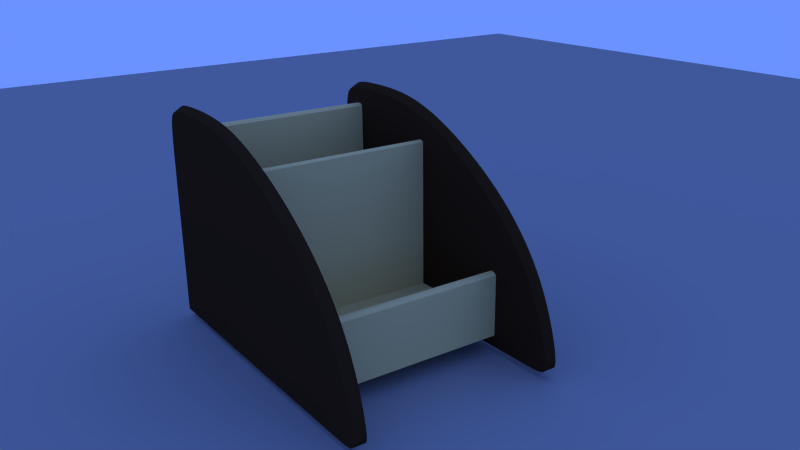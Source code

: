 # Source: Wooden_Pen_Holder.blend  (saved by Blender 2.79.0; exported with 4.5.12 LTS)
import bpy
from mathutils import Matrix  # noqa: F401  (used for matrix-valued properties, if any)

bpy.ops.wm.read_factory_settings(use_empty=True)
scene = bpy.context.scene
scene.name = 'Scene'

# ---- collections
col_collection_1 = bpy.data.collections.new('Collection 1'); scene.collection.children.link(col_collection_1)

# ---- materials (node trees are filled in below, after node groups)
mat_material_003 = bpy.data.materials.new('Material.003')
mat_material_003.alpha_threshold = 0.0
mat_material_003.use_transparent_shadow = False
mat_material_003.diffuse_color = (0.3343, 0.3343, 0.3343, 1.0)
mat_material_003.roughness = 0.5
mat_material_003.line_color = (0.0, 0.0, 0.0, 1.0)
mat_material_002 = bpy.data.materials.new('Material.002')
mat_material_002.alpha_threshold = 0.0
mat_material_002.use_transparent_shadow = False
mat_material_002.preview_render_type = 'FLAT'
mat_material_002.diffuse_color = (0.8, 0.6352, 0.2561, 1.0)
mat_material_002.roughness = 0.5
mat_material_002.line_color = (0.0, 0.0, 0.0, 1.0)
mat_material = bpy.data.materials.new('Material')
mat_material.alpha_threshold = 0.0
mat_material.use_transparent_shadow = False
mat_material.diffuse_color = (0.04955, 0.02545, 0.01189, 1.0)
mat_material.roughness = 0.5
mat_material.specular_intensity = 0.2598
mat_material.line_color = (0.0, 0.0, 0.0, 1.0)

# ---- material node trees

# ---- world
world_world = bpy.data.worlds.new('World'); scene.world = world_world
world_world.color = (0.1481, 0.289, 1.0)
world_world.use_sun_shadow = False
world_world.sun_shadow_jitter_overblur = 0.0
world_world.cycles.sampling_method = 'NONE'
world_world.cycles.sample_map_resolution = 256
world_world.light_settings.ao_factor = 0.4

# ---- cameras
cam_camera = bpy.data.cameras.new('Camera')
cam_camera.clip_end = 100.0
cam_camera.lens = 35.0
cam_camera.sensor_width = 32.0
cam_camera.sensor_height = 18.0
cam_camera.ortho_scale = 7.314
cam_camera.dof.focus_distance = 0.0
cam_camera.dof.aperture_fstop = 128.0

# ---- meshes
me_plane_001 = bpy.data.meshes.new('Plane.001')
me_plane_001.from_pydata([(1.0, -1.0, 0.0), (-1.0, -1.0, 0.0), (1.0, 1.0, 0.0), (-1.0, 1.0, 0.0)], [], [(1, 0, 2, 3)])
me_plane_001.materials.append(mat_material_003)
me_plane_001.use_remesh_preserve_volume = False
me_plane_001.use_remesh_preserve_attributes = False
me_plane_001.use_mirror_vertex_groups = False
me_plane_001.update()
me_plane = bpy.data.meshes.new('Plane')
me_plane.from_pydata([(1.0, -0.7597, 0.0), (-1.0, -0.7597, 0.0), (1.0, 1.0, 0.0), (-1.0, 1.0, 0.0), (1.0, -0.7597, 0.03044), (-1.0, -0.7597, 0.03044), (1.0, 1.0, 0.03044), (-1.0, 1.0, 0.03044), (1.0, -0.6784, 0.0), (-1.0, -0.6784, 0.0), (1.0, -0.6784, 0.03044), (-1.0, -0.6784, 0.03044), (-1.0, 0.9225, 0.03044), (-1.0, 0.9225, 0.0), (1.0, 0.9225, 0.03044), (1.0, 0.9225, 0.0), (-1.0, -0.6784, 0.6034), (1.0, -0.6784, 0.6034), (-1.0, -0.7597, 0.6034), (1.0, -0.7597, 0.6034), (-1.0, 0.09311, 0.03044), (-1.0, 0.1509, 0.03044), (1.0, 0.1509, 0.03044), (1.0, 0.09311, 0.03044), (1.0, 0.09311, 0.0), (1.0, 0.1509, 0.0), (-1.0, 0.1509, 0.0), (-1.0, 0.09311, 0.0), (1.0, 1.0, 2.093), (-1.0, 1.0, 2.093), (-1.0, 0.9225, 2.093), (1.0, 0.9225, 2.093), (-1.0, 0.09311, 1.872), (-1.0, 0.1509, 1.872), (1.0, 0.1509, 1.872), (1.0, 0.09311, 1.872), (1.0, -0.7597, -0.1502), (-1.0, -0.7597, -0.1502), (1.0, 1.0, -0.1502), (-1.0, 1.0, -0.1502), (1.0, -0.6784, -0.1502), (-1.0, -0.6784, -0.1502), (-1.0, 0.9225, -0.1502), (1.0, 0.9225, -0.1502), (1.0, 0.9483, 0.0), (1.0, 0.9742, 0.0), (1.0, 0.9483, 0.03044), (1.0, 0.9742, 0.03044), (-1.0, 0.9483, 0.0), (-1.0, 0.9742, 0.0), (-1.0, 0.9483, 0.03044), (-1.0, 0.9742, 0.03044), (1.0, 0.9483, 2.122), (1.0, 0.9742, 2.122), (-1.0, 0.9483, 2.122), (-1.0, 0.9742, 2.122), (1.0, 0.9483, -0.1659), (1.0, 0.9742, -0.1659), (-1.0, 0.9483, -0.1659), (-1.0, 0.9742, -0.1659), (-1.0, 0.1317, 0.03044), (-1.0, 0.1124, 0.03044), (1.0, 0.1124, 0.03044), (1.0, 0.1317, 0.03044), (1.0, 0.1317, 0.0), (1.0, 0.1124, 0.0), (-1.0, 0.1124, 0.0), (-1.0, 0.1317, 0.0), (-1.0, 0.1317, 1.891), (-1.0, 0.1124, 1.891), (1.0, 0.1124, 1.891), (1.0, 0.1317, 1.891), (-1.0, -0.7055, 0.0), (-1.0, -0.7326, 0.0), (-1.0, -0.7055, 0.03044), (-1.0, -0.7326, 0.03044), (1.0, -0.7055, 0.0), (1.0, -0.7326, 0.0), (1.0, -0.7055, 0.03044), (1.0, -0.7326, 0.03044), (-1.0, -0.7055, 0.6334), (-1.0, -0.7326, 0.6334), (1.0, -0.7055, 0.6334), (1.0, -0.7326, 0.6334), (-1.0, -0.7055, -0.1757), (-1.0, -0.7326, -0.1757), (1.0, -0.7055, -0.1757), (1.0, -0.7326, -0.1757)], [], [(3, 2, 38, 39), (63, 22, 34, 71), (73, 1, 5, 75), (1, 0, 4, 5), (2, 3, 7, 6), (45, 2, 6, 47), (9, 8, 40, 41), (10, 11, 16, 17), (8, 24, 23, 10), (76, 8, 10, 78), (80, 82, 17, 16), (13, 26, 21, 12), (48, 13, 12, 50), (27, 9, 11, 20), (21, 22, 14, 12), (9, 27, 24, 8), (26, 13, 15, 25), (25, 15, 14, 22), (47, 6, 28, 53), (66, 65, 24, 27), (65, 62, 23, 24), (67, 60, 21, 26), (11, 10, 23, 20), (5, 4, 19, 18), (78, 10, 17, 82), (75, 5, 18, 81), (55, 53, 28, 29), (70, 69, 32, 35), (50, 12, 30, 54), (22, 21, 33, 34), (6, 7, 29, 28), (20, 23, 35, 32), (12, 14, 31, 30), (61, 20, 32, 69), (59, 39, 38, 57), (84, 41, 40, 86), (15, 13, 42, 43), (49, 3, 39, 59), (72, 9, 41, 84), (0, 1, 37, 36), (77, 0, 36, 87), (44, 15, 43, 56), (15, 44, 46, 14), (44, 45, 47, 46), (3, 49, 51, 7), (49, 48, 50, 51), (14, 46, 52, 31), (46, 47, 53, 52), (30, 31, 52, 54), (54, 52, 53, 55), (7, 51, 55, 29), (51, 50, 54, 55), (42, 58, 56, 43), (58, 59, 57, 56), (13, 48, 58, 42), (48, 49, 59, 58), (2, 45, 57, 38), (45, 44, 56, 57), (23, 62, 70, 35), (62, 63, 71, 70), (26, 25, 64, 67), (67, 64, 65, 66), (25, 22, 63, 64), (64, 63, 62, 65), (27, 20, 61, 66), (66, 61, 60, 67), (34, 33, 68, 71), (71, 68, 69, 70), (21, 60, 68, 33), (60, 61, 69, 68), (9, 72, 74, 11), (72, 73, 75, 74), (0, 77, 79, 4), (77, 76, 78, 79), (18, 19, 83, 81), (81, 83, 82, 80), (4, 79, 83, 19), (79, 78, 82, 83), (11, 74, 80, 16), (74, 75, 81, 80), (37, 85, 87, 36), (85, 84, 86, 87), (1, 73, 85, 37), (73, 72, 84, 85), (8, 76, 86, 40), (76, 77, 87, 86)])
_uv = me_plane.uv_layers.new(name='UVMap')
_uv.uv.foreach_set('vector', [-2.446, -2.039, -2.446, -2.039, -2.446, -2.039, -2.446, -2.039, -2.446, -2.039, -2.446, -2.039, -2.446, -2.039, -2.446, -2.039, -2.446, -2.039, -2.446, -2.039, -2.446, -2.039, -2.446, -2.039, -2.446, -2.039, -2.446, -2.039, -2.446, -2.039, -2.446, -2.039, -2.446, -2.039, -2.446, -2.039, -2.446, -2.039, -2.446, -2.039, -2.446, -2.039, -2.446, -2.039, -2.446, -2.039, -2.446, -2.039, -2.446, -2.039, -2.446, -2.039, -2.446, -2.039, -2.446, -2.039, 2.614, 3.205, 0.409, 3.205, 0.409, 2.513, 2.614, 2.513, -2.446, -2.039, -2.446, -2.039, -2.446, -2.039, -2.446, -2.039, -2.446, -2.039, -2.446, -2.039, -2.446, -2.039, -2.446, -2.039, -2.446, -2.039, -2.446, -2.039, -2.446, -2.039, -2.446, -2.039, -2.446, -2.039, -2.446, -2.039, -2.446, -2.039, -2.446, -2.039, -2.446, -2.039, -2.446, -2.039, -2.446, -2.039, -2.446, -2.039, -2.446, -2.039, -2.446, -2.039, -2.446, -2.039, -2.446, -2.039, -2.446, -2.039, -2.446, -2.039, -2.446, -2.039, -2.446, -2.039, -2.446, -2.039, -2.446, -2.039, -2.446, -2.039, -2.446, -2.039, -2.446, -2.039, -2.446, -2.039, -2.446, -2.039, -2.446, -2.039, -2.446, -2.039, -2.446, -2.039, -2.446, -2.039, -2.446, -2.039, -2.446, -2.039, -2.446, -2.039, -2.446, -2.039, -2.446, -2.039, -2.446, -2.039, -2.446, -2.039, -2.446, -2.039, -2.446, -2.039, -2.446, -2.039, -2.446, -2.039, -2.446, -2.039, -2.446, -2.039, -2.446, -2.039, -2.446, -2.039, -2.446, -2.039, -2.446, -2.039, -2.446, -2.039, -2.446, -2.039, -2.446, -2.039, -2.446, -2.039, -1.798, 2.513, 0.4066, 2.513, 0.4066, 3.205, -1.798, 3.205, -2.446, -2.039, -2.446, -2.039, -2.446, -2.039, -2.446, -2.039, -2.446, -2.039, -2.446, -2.039, -2.446, -2.039, -2.446, -2.039, -2.446, -2.039, -2.446, -2.039, -2.446, -2.039, -2.446, -2.039, -2.446, -2.039, -2.446, -2.039, -2.446, -2.039, -2.446, -2.039, -2.446, -2.039, -2.446, -2.039, -2.446, -2.039, -2.446, -2.039, 2.614, 2.511, 0.409, 2.511, 0.409, 0.2878, 2.614, 0.2878, 0.409, -2.205, 2.614, -2.205, 2.614, 0.2855, 0.409, 0.2855, -1.798, 0.2878, 0.4066, 0.2878, 0.4066, 2.511, -1.798, 2.511, -1.798, -2.205, 0.4066, -2.205, 0.4066, 0.2855, -1.798, 0.2855, -2.446, -2.039, -2.446, -2.039, -2.446, -2.039, -2.446, -2.039, -2.446, -2.039, -2.446, -2.039, -2.446, -2.039, -2.446, -2.039, -2.446, -2.039, -2.446, -2.039, -2.446, -2.039, -2.446, -2.039, -2.446, -2.039, -2.446, -2.039, -2.446, -2.039, -2.446, -2.039, -2.446, -2.039, -2.446, -2.039, -2.446, -2.039, -2.446, -2.039, -2.446, -2.039, -2.446, -2.039, -2.446, -2.039, -2.446, -2.039, -2.446, -2.039, -2.446, -2.039, -2.446, -2.039, -2.446, -2.039, -2.446, -2.039, -2.446, -2.039, -2.446, -2.039, -2.446, -2.039, -2.446, -2.039, -2.446, -2.039, -2.446, -2.039, -2.446, -2.039, -2.446, -2.039, -2.446, -2.039, -2.446, -2.039, -2.446, -2.039, -2.446, -2.039, -2.446, -2.039, -2.446, -2.039, -2.446, -2.039, -2.446, -2.039, -2.446, -2.039, -2.446, -2.039, -2.446, -2.039, -2.446, -2.039, -2.446, -2.039, -2.446, -2.039, -2.446, -2.039, -2.446, -2.039, -2.446, -2.039, -2.446, -2.039, -2.446, -2.039, -2.446, -2.039, -2.446, -2.039, -2.446, -2.039, -2.446, -2.039, -2.446, -2.039, -2.446, -2.039, -2.446, -2.039, -2.446, -2.039, -2.446, -2.039, -2.446, -2.039, -2.446, -2.039, -2.446, -2.039, -2.446, -2.039, -2.446, -2.039, -2.446, -2.039, -2.446, -2.039, -2.446, -2.039, -2.446, -2.039, -2.446, -2.039, -2.446, -2.039, -2.446, -2.039, -2.446, -2.039, -2.446, -2.039, -2.446, -2.039, -2.446, -2.039, -2.446, -2.039, -2.446, -2.039, -2.446, -2.039, -2.446, -2.039, -2.446, -2.039, -2.446, -2.039, -2.446, -2.039, -2.446, -2.039, -2.446, -2.039, -2.446, -2.039, -2.446, -2.039, -2.446, -2.039, -2.446, -2.039, -2.446, -2.039, -2.446, -2.039, -2.446, -2.039, -2.446, -2.039, -2.446, -2.039, -2.446, -2.039, -2.446, -2.039, -2.446, -2.039, -2.446, -2.039, -2.446, -2.039, -2.446, -2.039, -2.446, -2.039, -2.446, -2.039, -2.446, -2.039, -2.446, -2.039, -2.446, -2.039, -2.446, -2.039, -2.446, -2.039, -2.446, -2.039, -2.446, -2.039, -2.446, -2.039, -2.446, -2.039, -2.446, -2.039, -2.446, -2.039, -2.446, -2.039, -2.446, -2.039, -2.446, -2.039, -2.446, -2.039, -2.446, -2.039, -2.446, -2.039, -2.446, -2.039, -2.446, -2.039, -2.446, -2.039, -2.446, -2.039, -2.446, -2.039, -2.446, -2.039, -2.446, -2.039, -2.446, -2.039, -2.446, -2.039, -2.446, -2.039, -2.446, -2.039, -2.446, -2.039, -2.446, -2.039, -2.446, -2.039, -2.446, -2.039, -2.446, -2.039, -2.446, -2.039, -2.446, -2.039, -2.446, -2.039, -2.446, -2.039, -2.446, -2.039, -2.446, -2.039, -2.446, -2.039, -2.446, -2.039, -2.446, -2.039, -2.446, -2.039, -2.446, -2.039, -2.446, -2.039, -2.446, -2.039, -2.446, -2.039, -2.446, -2.039, -2.446, -2.039, -2.446, -2.039, -2.446, -2.039, -2.446, -2.039, -2.446, -2.039, -2.446, -2.039, -2.446, -2.039, -2.446, -2.039, -2.446, -2.039, -2.446, -2.039, -2.446, -2.039, -2.446, -2.039, -2.446, -2.039, -2.446, -2.039, -2.446, -2.039, -2.446, -2.039, -2.446, -2.039, -2.446, -2.039, -2.446, -2.039, -2.446, -2.039, -2.446, -2.039, -2.446, -2.039, -2.446, -2.039, -2.446, -2.039, -2.446, -2.039, -2.446, -2.039, -2.446, -2.039, -2.446, -2.039, -2.446, -2.039, -2.446, -2.039, -2.446, -2.039, -2.446, -2.039, -2.446, -2.039, -2.446, -2.039, -2.446, -2.039, -2.446, -2.039, -2.446, -2.039, -2.35, 2.938, -2.358, -2.037, 3.431, -2.037, 3.439, 2.938, -2.446, -2.039, -2.446, -2.039, -2.446, -2.039, -2.446, -2.039, -2.446, -2.039, -2.446, -2.039, -2.446, -2.039, -2.446, -2.039, -2.446, -2.039, -2.446, -2.039, -2.446, -2.039, -2.446, -2.039, -2.446, -2.039, -2.446, -2.039, -2.446, -2.039, -2.446, -2.039])
me_plane.materials.append(mat_material_002)
me_plane.use_remesh_preserve_volume = False
me_plane.use_remesh_preserve_attributes = False
me_plane.use_mirror_vertex_groups = False
me_plane.update()
me_mesh_001 = bpy.data.meshes.new('Mesh.001')
me_mesh_001.from_pydata([(-0.02715, 1.812, 2.596), (-0.1147, 1.812, 2.62), (-0.2009, 1.812, 2.641), (-0.286, 1.812, 2.658), (-0.3704, 1.812, 2.673), (-0.4542, 1.812, 2.685), (-0.5375, 1.812, 2.694), (-0.6204, 1.812, 2.701), (-0.7025, 1.812, 2.706), (-0.7838, 1.812, 2.709), (-0.8637, 1.812, 2.711), (-0.9418, 1.812, 2.712), (-1.018, 1.812, 2.712), (-1.09, 1.812, 2.711), (-1.159, 1.812, 2.709), (-1.223, 1.812, 2.706), (-1.283, 1.812, 2.703), (-1.337, 1.812, 2.699), (-1.386, 1.812, 2.693), (-1.429, 1.812, 2.685), (-1.467, 1.812, 2.674), (-1.499, 1.812, 2.659), (-1.526, 1.812, 2.639), (-1.548, 1.812, 2.614), (-1.565, 1.812, 2.581), (-1.579, 1.812, 2.539), (-1.589, 1.812, 2.487), (-1.597, 1.812, 2.424), (-1.602, 1.812, 2.349), (-1.606, 1.812, 2.263), (-1.609, 1.812, 2.164), (-1.61, 1.812, 2.055), (-1.611, 1.812, 1.935), (-1.611, 1.812, 1.806), (-1.612, 1.812, 1.67), (-1.612, 1.812, 1.529), (-1.612, 1.812, 1.385), (-1.612, 1.812, 1.241), (-1.612, 1.812, 1.099), (-1.612, 1.812, 0.9632), (-1.612, 1.812, 0.8345), (-1.612, 1.812, 0.7147), (-1.612, 1.812, 0.6053), (-1.612, 1.812, 0.5071), (-1.612, 1.812, 0.4208), (-1.612, 1.812, 0.3464), (-1.612, 1.812, 0.2839), (-1.612, 1.812, 0.2327), (-1.612, 1.812, 0.1918), (-1.612, 1.812, 0.1599), (-1.612, 1.812, 0.1357), (-1.611, 1.812, 0.1177), (-1.611, 1.812, 0.1048), (-1.61, 1.812, 0.09592), (-1.609, 1.812, 0.09014), (-1.607, 1.812, 0.08664), (-1.603, 1.812, 0.08471), (-1.598, 1.812, 0.08379), (-1.592, 1.812, 0.08345), (-1.582, 1.812, 0.08337), (-1.57, 1.812, 0.08337), (-1.554, 1.812, 0.08337), (-1.535, 1.812, 0.08337), (-1.51, 1.812, 0.08337), (-1.481, 1.812, 0.08337), (-1.448, 1.812, 0.08337), (-1.408, 1.812, 0.08337), (-1.364, 1.812, 0.08337), (-1.315, 1.812, 0.08337), (-1.26, 1.812, 0.08337), (-1.201, 1.812, 0.08337), (-1.138, 1.812, 0.08337), (-1.07, 1.812, 0.08337), (-0.9988, 1.812, 0.08337), (-0.9248, 1.812, 0.08337), (-0.8484, 1.812, 0.08337), (-0.77, 1.812, 0.08337), (-0.6901, 1.812, 0.08337), (-0.609, 1.812, 0.08337), (-0.527, 1.812, 0.08337), (-0.4444, 1.812, 0.08337), (-0.3614, 1.812, 0.08337), (-0.2782, 1.812, 0.08337), (-0.1949, 1.812, 0.08337), (-0.1116, 1.812, 0.08337), (-0.02827, 1.812, 0.08337), (0.05507, 1.812, 0.08337), (0.1384, 1.812, 0.08337), (0.2217, 1.812, 0.08337), (0.3051, 1.812, 0.08337), (0.3884, 1.812, 0.08337), (0.4717, 1.812, 0.08337), (0.5551, 1.812, 0.08337), (0.6384, 1.812, 0.08337), (0.7217, 1.812, 0.08337), (0.8051, 1.812, 0.08337), (0.8884, 1.812, 0.08337), (0.9717, 1.812, 0.08337), (1.055, 1.812, 0.08337), (1.138, 1.812, 0.08337), (1.221, 1.812, 0.08337), (1.304, 1.812, 0.08337), (1.386, 1.812, 0.08337), (1.467, 1.812, 0.08337), (1.547, 1.812, 0.08337), (1.625, 1.812, 0.08337), (1.702, 1.812, 0.08337), (1.776, 1.812, 0.08337), (1.847, 1.812, 0.08337), (1.914, 1.812, 0.08337), (1.978, 1.812, 0.08341), (2.037, 1.812, 0.0836), (2.091, 1.812, 0.0841), (2.141, 1.812, 0.08515), (2.184, 1.812, 0.08707), (2.223, 1.812, 0.09022), (2.256, 1.812, 0.09506), (2.283, 1.812, 0.1021), (2.305, 1.812, 0.1119), (2.322, 1.812, 0.1252), (2.334, 1.812, 0.1426), (2.341, 1.812, 0.1649), (2.344, 1.812, 0.1929), (2.343, 1.812, 0.2271), (2.338, 1.812, 0.2681), (2.33, 1.812, 0.316), (2.318, 1.812, 0.3709), (2.303, 1.812, 0.433), (2.283, 1.812, 0.5018), (2.26, 1.812, 0.5772), (2.232, 1.812, 0.6585), (2.199, 1.812, 0.7452), (2.161, 1.812, 0.8364), (2.117, 1.812, 0.9312), (2.067, 1.812, 1.028), (2.01, 1.812, 1.127), (1.947, 1.812, 1.227), (1.876, 1.812, 1.326), (1.798, 1.812, 1.425), (1.714, 1.812, 1.522), (1.623, 1.812, 1.617), (1.527, 1.812, 1.71), (1.425, 1.812, 1.799), (1.32, 1.812, 1.884), (1.211, 1.812, 1.966), (1.1, 1.812, 2.044), (0.9887, 1.812, 2.117), (0.8772, 1.812, 2.186), (0.7667, 1.812, 2.25), (0.658, 1.812, 2.31), (0.5515, 1.812, 2.364), (0.4478, 1.812, 2.414), (0.347, 1.812, 2.46), (0.2492, 1.812, 2.5), (0.1544, 1.812, 2.537), (0.06241, 1.812, 2.568), (-0.02715, 2.048, 2.596), (-0.1147, 2.048, 2.62), (-0.2009, 2.048, 2.641), (-0.286, 2.048, 2.658), (-0.3704, 2.048, 2.673), (-0.4542, 2.048, 2.685), (-0.5375, 2.048, 2.694), (-0.6204, 2.048, 2.701), (-0.7025, 2.048, 2.706), (-0.7838, 2.048, 2.709), (-0.8637, 2.048, 2.711), (-0.9418, 2.048, 2.712), (-1.018, 2.048, 2.712), (-1.09, 2.048, 2.711), (-1.159, 2.048, 2.709), (-1.223, 2.048, 2.706), (-1.283, 2.048, 2.703), (-1.337, 2.048, 2.699), (-1.386, 2.048, 2.693), (-1.429, 2.048, 2.685), (-1.467, 2.048, 2.674), (-1.499, 2.048, 2.659), (-1.526, 2.048, 2.639), (-1.548, 2.048, 2.614), (-1.565, 2.048, 2.581), (-1.579, 2.048, 2.539), (-1.589, 2.048, 2.487), (-1.597, 2.048, 2.424), (-1.602, 2.048, 2.349), (-1.606, 2.048, 2.263), (-1.609, 2.048, 2.164), (-1.61, 2.048, 2.055), (-1.611, 2.048, 1.935), (-1.611, 2.048, 1.806), (-1.612, 2.048, 1.67), (-1.612, 2.048, 1.529), (-1.612, 2.048, 1.385), (-1.612, 2.048, 1.241), (-1.612, 2.048, 1.099), (-1.612, 2.048, 0.9632), (-1.612, 2.048, 0.8345), (-1.612, 2.048, 0.7147), (-1.612, 2.048, 0.6053), (-1.612, 2.048, 0.5071), (-1.612, 2.048, 0.4208), (-1.612, 2.048, 0.3464), (-1.612, 2.048, 0.2839), (-1.612, 2.048, 0.2327), (-1.612, 2.048, 0.1918), (-1.612, 2.048, 0.1599), (-1.612, 2.048, 0.1357), (-1.611, 2.048, 0.1177), (-1.611, 2.048, 0.1048), (-1.61, 2.048, 0.09592), (-1.609, 2.048, 0.09014), (-1.607, 2.048, 0.08664), (-1.603, 2.048, 0.08471), (-1.598, 2.048, 0.08379), (-1.592, 2.048, 0.08345), (-1.582, 2.048, 0.08337), (-1.57, 2.048, 0.08337), (-1.554, 2.048, 0.08337), (-1.535, 2.048, 0.08337), (-1.51, 2.048, 0.08337), (-1.481, 2.048, 0.08337), (-1.448, 2.048, 0.08337), (-1.408, 2.048, 0.08337), (-1.364, 2.048, 0.08337), (-1.315, 2.048, 0.08337), (-1.26, 2.048, 0.08337), (-1.201, 2.048, 0.08337), (-1.138, 2.048, 0.08337), (-1.07, 2.048, 0.08337), (-0.9988, 2.048, 0.08337), (-0.9248, 2.048, 0.08337), (-0.8484, 2.048, 0.08337), (-0.77, 2.048, 0.08337), (-0.6901, 2.048, 0.08337), (-0.609, 2.048, 0.08337), (-0.527, 2.048, 0.08337), (-0.4444, 2.048, 0.08337), (-0.3614, 2.048, 0.08337), (-0.2782, 2.048, 0.08337), (-0.1949, 2.048, 0.08337), (-0.1116, 2.048, 0.08337), (-0.02827, 2.048, 0.08337), (0.05507, 2.048, 0.08337), (0.1384, 2.048, 0.08337), (0.2217, 2.048, 0.08337), (0.3051, 2.048, 0.08337), (0.3884, 2.048, 0.08337), (0.4717, 2.048, 0.08337), (0.5551, 2.048, 0.08337), (0.6384, 2.048, 0.08337), (0.7217, 2.048, 0.08337), (0.8051, 2.048, 0.08337), (0.8884, 2.048, 0.08337), (0.9717, 2.048, 0.08337), (1.055, 2.048, 0.08337), (1.138, 2.048, 0.08337), (1.221, 2.048, 0.08337), (1.304, 2.048, 0.08337), (1.386, 2.048, 0.08337), (1.467, 2.048, 0.08337), (1.547, 2.048, 0.08337), (1.625, 2.048, 0.08337), (1.702, 2.048, 0.08337), (1.776, 2.048, 0.08337), (1.847, 2.048, 0.08337), (1.914, 2.048, 0.08337), (1.978, 2.048, 0.08341), (2.037, 2.048, 0.0836), (2.091, 2.048, 0.0841), (2.141, 2.048, 0.08515), (2.184, 2.048, 0.08707), (2.223, 2.048, 0.09022), (2.256, 2.048, 0.09506), (2.283, 2.048, 0.1021), (2.305, 2.048, 0.1119), (2.322, 2.048, 0.1252), (2.334, 2.048, 0.1426), (2.341, 2.048, 0.1649), (2.344, 2.048, 0.1929), (2.343, 2.048, 0.2271), (2.338, 2.048, 0.2681), (2.33, 2.048, 0.316), (2.318, 2.048, 0.3709), (2.303, 2.048, 0.433), (2.283, 2.048, 0.5018), (2.26, 2.048, 0.5772), (2.232, 2.048, 0.6585), (2.199, 2.048, 0.7452), (2.161, 2.048, 0.8364), (2.117, 2.048, 0.9312), (2.067, 2.048, 1.028), (2.01, 2.048, 1.127), (1.947, 2.048, 1.227), (1.876, 2.048, 1.326), (1.798, 2.048, 1.425), (1.714, 2.048, 1.522), (1.623, 2.048, 1.617), (1.527, 2.048, 1.71), (1.425, 2.048, 1.799), (1.32, 2.048, 1.884), (1.211, 2.048, 1.966), (1.1, 2.048, 2.044), (0.9887, 2.048, 2.117), (0.8772, 2.048, 2.186), (0.7667, 2.048, 2.25), (0.658, 2.048, 2.31), (0.5515, 2.048, 2.364), (0.4478, 2.048, 2.414), (0.347, 2.048, 2.46), (0.2492, 2.048, 2.5), (0.1544, 2.048, 2.537), (0.06241, 2.048, 2.568), (2.207, 1.89, 0.8905), (2.207, 1.969, 0.8905), (2.164, 1.969, 0.9853), (2.164, 1.89, 0.9853), (-0.4444, 1.89, 0.08337), (-0.4444, 1.969, 0.08337), (-0.3614, 1.969, 0.08337), (-0.3614, 1.89, 0.08337), (0.9717, 1.89, 0.08337), (0.9717, 1.969, 0.08337), (1.055, 1.969, 0.08337), (1.055, 1.89, 0.08337), (-1.607, 1.89, 0.08664), (-1.607, 1.969, 0.08664), (-1.603, 1.969, 0.08471), (-1.603, 1.89, 0.08471), (-1.609, 1.89, 2.164), (-1.609, 1.969, 2.164), (-1.61, 1.969, 2.055), (-1.61, 1.89, 2.055), (-1.597, 1.89, 2.424), (-1.597, 1.969, 2.424), (-1.602, 1.969, 2.349), (-1.602, 1.89, 2.349), (-1.044, 1.89, 2.765), (-1.044, 1.969, 2.765), (-1.113, 1.969, 2.763), (-1.113, 1.89, 2.763), (-1.34, 1.89, 2.747), (-1.34, 1.969, 2.747), (-1.383, 1.969, 2.739), (-1.383, 1.89, 2.739), (-0.8175, 1.89, 2.765), (-0.8175, 1.969, 2.765), (-0.8956, 1.969, 2.766), (-0.8956, 1.89, 2.766), (2.39, 1.89, 0.247), (2.39, 1.969, 0.247), (2.389, 1.969, 0.2812), (2.389, 1.89, 0.2812), (0.1384, 1.89, 0.08337), (0.1384, 1.969, 0.08337), (0.2217, 1.969, 0.08337), (0.2217, 1.89, 0.08337), (-0.4913, 1.89, 2.748), (-0.4913, 1.969, 2.748), (-0.5741, 1.969, 2.755), (-0.5741, 1.89, 2.755), (1.76, 1.89, 1.576), (1.76, 1.969, 1.576), (1.669, 1.969, 1.671), (1.669, 1.89, 1.671), (-1.611, 1.89, 0.1048), (-1.611, 1.969, 0.1048), (-1.61, 1.969, 0.09592), (-1.61, 1.89, 0.09592), (-1.548, 1.89, 2.614), (-1.548, 1.969, 2.614), (-1.565, 1.969, 2.581), (-1.565, 1.89, 2.581), (-1.408, 1.89, 0.08337), (-1.408, 1.969, 0.08337), (-1.364, 1.969, 0.08337), (-1.364, 1.89, 0.08337), (2.223, 1.89, 0.09022), (2.223, 1.969, 0.09022), (2.256, 1.969, 0.09506), (2.256, 1.89, 0.09506), (1.366, 1.89, 1.939), (1.366, 1.969, 1.939), (1.257, 1.969, 2.02), (1.257, 1.89, 2.02), (0.7042, 1.89, 2.364), (0.7042, 1.969, 2.364), (0.5978, 1.969, 2.418), (0.5978, 1.89, 2.418), (-1.177, 1.969, 2.761), (-1.177, 1.89, 2.761), (-1.612, 1.89, 0.1599), (-1.612, 1.969, 0.1599), (-1.612, 1.969, 0.1357), (-1.612, 1.89, 0.1357), (0.5551, 1.89, 0.08337), (0.5551, 1.969, 0.08337), (0.6384, 1.969, 0.08337), (0.6384, 1.89, 0.08337), (2.141, 1.89, 0.08515), (2.141, 1.969, 0.08515), (2.184, 1.969, 0.08707), (2.184, 1.89, 0.08707), (-0.9713, 1.969, 2.766), (-0.9713, 1.89, 2.766), (-1.291, 1.89, 2.753), (-1.291, 1.969, 2.753), (0.8051, 1.89, 0.08337), (0.8051, 1.969, 0.08337), (0.8884, 1.969, 0.08337), (0.8884, 1.89, 0.08337), (-1.598, 1.89, 0.08379), (-1.598, 1.969, 0.08379), (-1.592, 1.969, 0.08345), (-1.592, 1.89, 0.08345), (1.138, 1.969, 0.08337), (1.138, 1.89, 0.08337), (-1.612, 1.89, 1.385), (-1.612, 1.969, 1.385), (-1.612, 1.969, 1.241), (-1.612, 1.89, 1.241), (-1.611, 1.969, 0.1177), (-1.611, 1.89, 0.1177), (2.113, 1.89, 1.083), (2.113, 1.969, 1.083), (2.057, 1.969, 1.181), (2.057, 1.89, 1.181), (2.385, 1.969, 0.3222), (2.385, 1.89, 0.3222), (1.386, 1.89, 0.08337), (1.386, 1.969, 0.08337), (1.467, 1.969, 0.08337), (1.467, 1.89, 0.08337), (2.305, 1.89, 0.1119), (2.305, 1.969, 0.1119), (2.322, 1.969, 0.1252), (2.322, 1.89, 0.1252), (1.147, 1.969, 2.098), (1.147, 1.89, 2.098), (-1.612, 1.89, 0.5071), (-1.612, 1.969, 0.5071), (-1.612, 1.969, 0.4208), (-1.612, 1.89, 0.4208), (1.844, 1.89, 1.479), (1.844, 1.969, 1.479), (0.2006, 1.89, 2.591), (0.2006, 1.969, 2.591), (0.1086, 1.969, 2.623), (0.1086, 1.89, 2.623), (-1.07, 1.89, 0.08337), (-1.07, 1.969, 0.08337), (-0.9988, 1.969, 0.08337), (-0.9988, 1.89, 0.08337), (1.922, 1.89, 1.381), (1.922, 1.969, 1.381), (-1.201, 1.89, 0.08337), (-1.201, 1.969, 0.08337), (-1.138, 1.969, 0.08337), (-1.138, 1.89, 0.08337), (0.05507, 1.89, 0.08337), (0.05507, 1.969, 0.08337), (-1.554, 1.89, 0.08337), (-1.554, 1.969, 0.08337), (-1.535, 1.969, 0.08337), (-1.535, 1.89, 0.08337), (-1.421, 1.969, 2.728), (-1.421, 1.89, 2.728), (1.221, 1.89, 0.08337), (1.221, 1.969, 0.08337), (1.304, 1.969, 0.08337), (1.304, 1.89, 0.08337), (-1.612, 1.89, 1.67), (-1.612, 1.969, 1.67), (-1.612, 1.969, 1.529), (-1.612, 1.89, 1.529), (-0.2782, 1.89, 0.08337), (-0.2782, 1.969, 0.08337), (-0.1949, 1.969, 0.08337), (-0.1949, 1.89, 0.08337), (-1.611, 1.89, 1.806), (-1.611, 1.969, 1.806), (-0.6563, 1.89, 2.76), (-0.6563, 1.969, 2.76), (-0.7375, 1.969, 2.763), (-0.7375, 1.89, 2.763), (0.7217, 1.89, 0.08337), (0.7217, 1.969, 0.08337), (2.376, 1.969, 0.3701), (2.376, 1.89, 0.3701), (2.306, 1.89, 0.6313), (2.306, 1.969, 0.6313), (2.278, 1.969, 0.7126), (2.278, 1.89, 0.7126), (-1.612, 1.969, 0.3464), (-1.612, 1.89, 0.3464), (-1.582, 1.969, 0.08337), (-1.582, 1.89, 0.08337), (-1.612, 1.89, 0.1918), (-1.612, 1.969, 0.1918), (-0.3241, 1.89, 2.727), (-0.3241, 1.969, 2.727), (-0.408, 1.969, 2.739), (-0.408, 1.89, 2.739), (-1.51, 1.969, 0.08337), (-1.51, 1.89, 0.08337), (-1.612, 1.89, 0.6053), (-1.612, 1.969, 0.6053), (2.245, 1.969, 0.7993), (2.245, 1.89, 0.7993), (-1.315, 1.969, 0.08337), (-1.315, 1.89, 0.08337), (-0.609, 1.89, 0.08337), (-0.609, 1.969, 0.08337), (-0.527, 1.969, 0.08337), (-0.527, 1.89, 0.08337), (-1.612, 1.89, 0.9632), (-1.612, 1.969, 0.9632), (-1.612, 1.969, 0.8345), (-1.612, 1.89, 0.8345), (-0.1116, 1.89, 0.08337), (-0.1116, 1.969, 0.08337), (-0.02827, 1.969, 0.08337), (-0.02827, 1.89, 0.08337), (1.035, 1.969, 2.171), (1.035, 1.89, 2.171), (2.365, 1.969, 0.425), (2.365, 1.89, 0.425), (-1.453, 1.89, 2.713), (-1.453, 1.969, 2.713), (-1.526, 1.969, 2.639), (-1.526, 1.89, 2.639), (-0.6901, 1.89, 0.08337), (-0.6901, 1.969, 0.08337), (0.01909, 1.969, 2.65), (0.01909, 1.89, 2.65), (-0.1546, 1.89, 2.695), (-0.1546, 1.969, 2.695), (-0.2398, 1.969, 2.713), (-0.2398, 1.89, 2.713), (-1.609, 1.969, 0.09014), (-1.609, 1.89, 0.09014), (-1.612, 1.89, 0.2327), (-1.612, 1.969, 0.2327), (2.329, 1.89, 0.5559), (2.329, 1.969, 0.5559), (-0.9248, 1.969, 0.08337), (-0.9248, 1.89, 0.08337), (2.387, 1.89, 0.219), (2.387, 1.969, 0.219), (-1.612, 1.89, 0.7147), (-1.612, 1.969, 0.7147), (0.2954, 1.89, 2.554), (0.2954, 1.969, 2.554), (0.4717, 1.89, 0.08337), (0.4717, 1.969, 0.08337), (0.3932, 1.89, 2.514), (0.3932, 1.969, 2.514), (0.813, 1.89, 2.304), (0.813, 1.969, 2.304), (0.9234, 1.89, 2.24), (0.9234, 1.969, 2.24), (-1.26, 1.89, 0.08337), (-1.26, 1.969, 0.08337), (1.847, 1.89, 0.08337), (1.847, 1.969, 0.08337), (1.914, 1.969, 0.08337), (1.914, 1.89, 0.08337), (2.283, 1.969, 0.1021), (2.283, 1.89, 0.1021), (-1.481, 1.89, 0.08337), (-1.481, 1.969, 0.08337), (-1.448, 1.969, 0.08337), (-1.448, 1.89, 0.08337), (2.334, 1.969, 0.1426), (2.334, 1.89, 0.1426), (1.547, 1.969, 0.08337), (1.547, 1.89, 0.08337), (0.3884, 1.89, 0.08337), (0.3884, 1.969, 0.08337), (1.625, 1.969, 0.08337), (1.625, 1.89, 0.08337), (-1.606, 1.969, 2.263), (-1.606, 1.89, 2.263), (0.3051, 1.969, 0.08337), (0.3051, 1.89, 0.08337), (-0.0685, 1.969, 2.675), (-0.0685, 1.89, 2.675), (-1.612, 1.89, 1.099), (-1.612, 1.969, 1.099), (1.702, 1.969, 0.08337), (1.702, 1.89, 0.08337), (1.776, 1.969, 0.08337), (1.776, 1.89, 0.08337), (0.494, 1.89, 2.468), (0.494, 1.969, 2.468), (-1.611, 1.89, 1.935), (-1.611, 1.969, 1.935), (-1.612, 1.89, 0.2839), (-1.612, 1.969, 0.2839), (1.978, 1.969, 0.08341), (1.978, 1.89, 0.08341), (-0.8484, 1.969, 0.08337), (-0.8484, 1.89, 0.08337), (-0.77, 1.969, 0.08337), (-0.77, 1.89, 0.08337), (2.037, 1.89, 0.0836), (2.037, 1.969, 0.0836), (2.091, 1.969, 0.0841), (2.091, 1.89, 0.0841), (-1.589, 1.89, 2.487), (-1.589, 1.969, 2.487), (2.349, 1.89, 0.4871), (2.349, 1.969, 0.4871), (1.573, 1.89, 1.764), (1.573, 1.969, 1.764), (1.472, 1.969, 1.853), (1.472, 1.89, 1.853), (-1.237, 1.89, 2.757), (-1.237, 1.969, 2.757), (-1.57, 1.89, 0.08337), (-1.57, 1.969, 0.08337), (-1.579, 1.969, 2.539), (-1.579, 1.89, 2.539), (1.993, 1.89, 1.281), (1.993, 1.969, 1.281), (2.22, 1.93, 0.91), (2.176, 1.93, 1.005), (-0.4444, 1.93, 0.08337), (-0.3614, 1.93, 0.08337), (0.9717, 1.93, 0.08337), (1.055, 1.93, 0.08337), (-1.607, 1.93, 0.08664), (-1.603, 1.93, 0.08471), (-1.609, 1.93, 2.164), (-1.61, 1.93, 2.055), (-1.597, 1.93, 2.424), (-1.602, 1.93, 2.349), (-1.031, 1.93, 2.784), (-1.1, 1.93, 2.782), (-1.327, 1.93, 2.766), (-1.37, 1.93, 2.758), (-0.805, 1.93, 2.785), (-0.8831, 1.93, 2.786), (2.403, 1.93, 0.2664), (2.402, 1.93, 0.3007), (0.1384, 1.93, 0.08337), (0.2217, 1.93, 0.08337), (-0.4788, 1.93, 2.767), (-0.5616, 1.93, 2.774), (1.773, 1.93, 1.596), (1.682, 1.93, 1.691), (-1.611, 1.93, 0.1048), (-1.61, 1.93, 0.09592), (-1.548, 1.93, 2.614), (-1.565, 1.93, 2.581), (-1.408, 1.93, 0.08337), (-1.364, 1.93, 0.08337), (2.223, 1.93, 0.09022), (2.256, 1.93, 0.09506), (1.379, 1.93, 1.958), (1.27, 1.93, 2.04), (0.7168, 1.93, 2.383), (0.6103, 1.93, 2.438), (-1.165, 1.93, 2.78), (-1.612, 1.93, 0.1599), (-1.612, 1.93, 0.1357), (0.5551, 1.93, 0.08337), (0.6384, 1.93, 0.08337), (2.141, 1.93, 0.08515), (2.184, 1.93, 0.08707), (-0.9588, 1.93, 2.785), (-1.278, 1.93, 2.772), (0.8051, 1.93, 0.08337), (0.8884, 1.93, 0.08337), (-1.598, 1.93, 0.08379), (-1.592, 1.93, 0.08345), (1.138, 1.93, 0.08337), (-1.612, 1.93, 1.385), (-1.612, 1.93, 1.241), (-1.611, 1.93, 0.1177), (2.126, 1.93, 1.102), (2.069, 1.93, 1.201), (2.397, 1.93, 0.3416), (1.386, 1.93, 0.08337), (1.467, 1.93, 0.08337), (2.305, 1.93, 0.1119), (2.322, 1.93, 0.1252), (1.159, 1.93, 2.117), (-1.612, 1.93, 0.5071), (-1.612, 1.93, 0.4208), (1.857, 1.93, 1.499), (0.2131, 1.93, 2.61), (0.1212, 1.93, 2.642), (-1.07, 1.93, 0.08337), (-0.9988, 1.93, 0.08337), (1.935, 1.93, 1.4), (-1.201, 1.93, 0.08337), (-1.138, 1.93, 0.08337), (0.05507, 1.93, 0.08337), (-1.554, 1.93, 0.08337), (-1.535, 1.93, 0.08337), (-1.408, 1.93, 2.747), (1.221, 1.93, 0.08337), (1.304, 1.93, 0.08337), (-1.612, 1.93, 1.67), (-1.612, 1.93, 1.529), (-0.2782, 1.93, 0.08337), (-0.1949, 1.93, 0.08337), (-1.611, 1.93, 1.806), (-0.6438, 1.93, 2.779), (-0.725, 1.93, 2.783), (0.7217, 1.93, 0.08337), (2.389, 1.93, 0.3895), (2.318, 1.93, 0.6507), (2.291, 1.93, 0.7321), (-1.612, 1.93, 0.3464), (-1.582, 1.93, 0.08337), (-1.612, 1.93, 0.1918), (-0.3116, 1.93, 2.746), (-0.3954, 1.93, 2.758), (-1.51, 1.93, 0.08337), (-1.612, 1.93, 0.6053), (2.258, 1.93, 0.8188), (-1.315, 1.93, 0.08337), (-0.609, 1.93, 0.08337), (-0.527, 1.93, 0.08337), (-1.612, 1.93, 0.9632), (-1.612, 1.93, 0.8345), (-0.1116, 1.93, 0.08337), (-0.02827, 1.93, 0.08337), (1.047, 1.93, 2.191), (2.377, 1.93, 0.4445), (-1.44, 1.93, 2.732), (-1.526, 1.93, 2.639), (-0.6901, 1.93, 0.08337), (0.0316, 1.93, 2.67), (-0.1421, 1.93, 2.715), (-0.2272, 1.93, 2.732), (-1.609, 1.93, 0.09014), (-1.612, 1.93, 0.2327), (2.342, 1.93, 0.5754), (-0.9248, 1.93, 0.08337), (2.4, 1.93, 0.2384), (-1.612, 1.93, 0.7147), (0.3079, 1.93, 2.574), (0.4717, 1.93, 0.08337), (0.4057, 1.93, 2.533), (0.8255, 1.93, 2.324), (0.9359, 1.93, 2.259), (-1.26, 1.93, 0.08337), (1.847, 1.93, 0.08337), (1.914, 1.93, 0.08337), (2.283, 1.93, 0.1021), (-1.481, 1.93, 0.08337), (-1.448, 1.93, 0.08337), (2.334, 1.93, 0.1426), (1.547, 1.93, 0.08337), (0.3884, 1.93, 0.08337), (1.625, 1.93, 0.08337), (-1.606, 1.93, 2.263), (0.3051, 1.93, 0.08337), (-0.05598, 1.93, 2.694), (-1.612, 1.93, 1.099), (1.702, 1.93, 0.08337), (1.776, 1.93, 0.08337), (0.5065, 1.93, 2.488), (-1.611, 1.93, 1.935), (-1.612, 1.93, 0.2839), (1.978, 1.93, 0.08341), (-0.8484, 1.93, 0.08337), (-0.77, 1.93, 0.08337), (2.037, 1.93, 0.0836), (2.091, 1.93, 0.0841), (-1.589, 1.93, 2.487), (2.361, 1.93, 0.5065), (1.586, 1.93, 1.783), (1.484, 1.93, 1.872), (-1.224, 1.93, 2.777), (-1.57, 1.93, 0.08337), (-1.579, 1.93, 2.539), (2.005, 1.93, 1.301), (-0.02715, -2.048, 2.596), (-0.1147, -2.048, 2.62), (-0.2009, -2.048, 2.641), (-0.286, -2.048, 2.658), (-0.3704, -2.048, 2.673), (-0.4542, -2.048, 2.685), (-0.5375, -2.048, 2.694), (-0.6204, -2.048, 2.701), (-0.7025, -2.048, 2.706), (-0.7838, -2.048, 2.709), (-0.8637, -2.048, 2.711), (-0.9418, -2.048, 2.712), (-1.018, -2.048, 2.712), (-1.09, -2.048, 2.711), (-1.159, -2.048, 2.709), (-1.223, -2.048, 2.706), (-1.283, -2.048, 2.703), (-1.337, -2.048, 2.699), (-1.386, -2.048, 2.693), (-1.429, -2.048, 2.685), (-1.467, -2.048, 2.674), (-1.499, -2.048, 2.659), (-1.526, -2.048, 2.639), (-1.548, -2.048, 2.614), (-1.565, -2.048, 2.581), (-1.579, -2.048, 2.539), (-1.589, -2.048, 2.487), (-1.597, -2.048, 2.424), (-1.602, -2.048, 2.349), (-1.606, -2.048, 2.263), (-1.609, -2.048, 2.164), (-1.61, -2.048, 2.055), (-1.611, -2.048, 1.935), (-1.611, -2.048, 1.806), (-1.612, -2.048, 1.67), (-1.612, -2.048, 1.529), (-1.612, -2.048, 1.385), (-1.612, -2.048, 1.241), (-1.612, -2.048, 1.099), (-1.612, -2.048, 0.9632), (-1.612, -2.048, 0.8345), (-1.612, -2.048, 0.7147), (-1.612, -2.048, 0.6053), (-1.612, -2.048, 0.5071), (-1.612, -2.048, 0.4208), (-1.612, -2.048, 0.3464), (-1.612, -2.048, 0.2839), (-1.612, -2.048, 0.2327), (-1.612, -2.048, 0.1918), (-1.612, -2.048, 0.1599), (-1.612, -2.048, 0.1357), (-1.611, -2.048, 0.1177), (-1.611, -2.048, 0.1048), (-1.61, -2.048, 0.09592), (-1.609, -2.048, 0.09014), (-1.607, -2.048, 0.08664), (-1.603, -2.048, 0.08471), (-1.598, -2.048, 0.08379), (-1.592, -2.048, 0.08345), (-1.582, -2.048, 0.08337), (-1.57, -2.048, 0.08337), (-1.554, -2.048, 0.08337), (-1.535, -2.048, 0.08337), (-1.51, -2.048, 0.08337), (-1.481, -2.048, 0.08337), (-1.448, -2.048, 0.08337), (-1.408, -2.048, 0.08337), (-1.364, -2.048, 0.08337), (-1.315, -2.048, 0.08337), (-1.26, -2.048, 0.08337), (-1.201, -2.048, 0.08337), (-1.138, -2.048, 0.08337), (-1.07, -2.048, 0.08337), (-0.9988, -2.048, 0.08337), (-0.9248, -2.048, 0.08337), (-0.8484, -2.048, 0.08337), (-0.77, -2.048, 0.08337), (-0.6901, -2.048, 0.08337), (-0.609, -2.048, 0.08337), (-0.527, -2.048, 0.08337), (-0.4444, -2.048, 0.08337), (-0.3614, -2.048, 0.08337), (-0.2782, -2.048, 0.08337), (-0.1949, -2.048, 0.08337), (-0.1116, -2.048, 0.08337), (-0.02827, -2.048, 0.08337), (0.05506, -2.048, 0.08337), (0.1384, -2.048, 0.08337), (0.2217, -2.048, 0.08337), (0.3051, -2.048, 0.08337), (0.3884, -2.048, 0.08337), (0.4717, -2.048, 0.08337), (0.5551, -2.048, 0.08337), (0.6384, -2.048, 0.08337), (0.7217, -2.048, 0.08337), (0.8051, -2.048, 0.08337), (0.8884, -2.048, 0.08337), (0.9717, -2.048, 0.08337), (1.055, -2.048, 0.08337), (1.138, -2.048, 0.08337), (1.221, -2.048, 0.08337), (1.304, -2.048, 0.08337), (1.386, -2.048, 0.08337), (1.467, -2.048, 0.08337), (1.547, -2.048, 0.08337), (1.625, -2.048, 0.08337), (1.702, -2.048, 0.08337), (1.776, -2.048, 0.08337), (1.847, -2.048, 0.08337), (1.914, -2.048, 0.08337), (1.978, -2.048, 0.08341), (2.037, -2.048, 0.0836), (2.091, -2.048, 0.0841), (2.141, -2.048, 0.08515), (2.184, -2.048, 0.08707), (2.223, -2.048, 0.09022), (2.256, -2.048, 0.09506), (2.283, -2.048, 0.1021), (2.305, -2.048, 0.1119), (2.322, -2.048, 0.1252), (2.334, -2.048, 0.1426), (2.341, -2.048, 0.1649), (2.344, -2.048, 0.1929), (2.343, -2.048, 0.2271), (2.338, -2.048, 0.2681), (2.33, -2.048, 0.316), (2.318, -2.048, 0.3709), (2.303, -2.048, 0.433), (2.283, -2.048, 0.5018), (2.26, -2.048, 0.5772), (2.232, -2.048, 0.6585), (2.199, -2.048, 0.7452), (2.161, -2.048, 0.8364), (2.117, -2.048, 0.9312), (2.067, -2.048, 1.028), (2.01, -2.048, 1.127), (1.947, -2.048, 1.227), (1.876, -2.048, 1.326), (1.798, -2.048, 1.425), (1.714, -2.048, 1.522), (1.623, -2.048, 1.617), (1.527, -2.048, 1.71), (1.425, -2.048, 1.799), (1.32, -2.048, 1.884), (1.211, -2.048, 1.966), (1.1, -2.048, 2.044), (0.9887, -2.048, 2.117), (0.8772, -2.048, 2.186), (0.7667, -2.048, 2.25), (0.658, -2.048, 2.31), (0.5515, -2.048, 2.364), (0.4478, -2.048, 2.414), (0.347, -2.048, 2.46), (0.2492, -2.048, 2.5), (0.1544, -2.048, 2.537), (0.06241, -2.048, 2.568), (-0.02715, -1.812, 2.596), (-0.1147, -1.812, 2.62), (-0.2009, -1.812, 2.641), (-0.286, -1.812, 2.658), (-0.3704, -1.812, 2.673), (-0.4542, -1.812, 2.685), (-0.5375, -1.812, 2.694), (-0.6204, -1.812, 2.701), (-0.7025, -1.812, 2.706), (-0.7838, -1.812, 2.709), (-0.8637, -1.812, 2.711), (-0.9418, -1.812, 2.712), (-1.018, -1.812, 2.712), (-1.09, -1.812, 2.711), (-1.159, -1.812, 2.709), (-1.223, -1.812, 2.706), (-1.283, -1.812, 2.703), (-1.337, -1.812, 2.699), (-1.386, -1.812, 2.693), (-1.429, -1.812, 2.685), (-1.467, -1.812, 2.674), (-1.499, -1.812, 2.659), (-1.526, -1.812, 2.639), (-1.548, -1.812, 2.614), (-1.565, -1.812, 2.581), (-1.579, -1.812, 2.539), (-1.589, -1.812, 2.487), (-1.597, -1.812, 2.424), (-1.602, -1.812, 2.349), (-1.606, -1.812, 2.263), (-1.609, -1.812, 2.164), (-1.61, -1.812, 2.055), (-1.611, -1.812, 1.935), (-1.611, -1.812, 1.806), (-1.612, -1.812, 1.67), (-1.612, -1.812, 1.529), (-1.612, -1.812, 1.385), (-1.612, -1.812, 1.241), (-1.612, -1.812, 1.099), (-1.612, -1.812, 0.9632), (-1.612, -1.812, 0.8345), (-1.612, -1.812, 0.7147), (-1.612, -1.812, 0.6053), (-1.612, -1.812, 0.5071), (-1.612, -1.812, 0.4208), (-1.612, -1.812, 0.3464), (-1.612, -1.812, 0.2839), (-1.612, -1.812, 0.2327), (-1.612, -1.812, 0.1918), (-1.612, -1.812, 0.1599), (-1.612, -1.812, 0.1357), (-1.611, -1.812, 0.1177), (-1.611, -1.812, 0.1048), (-1.61, -1.812, 0.09592), (-1.609, -1.812, 0.09014), (-1.607, -1.812, 0.08664), (-1.603, -1.812, 0.08471), (-1.598, -1.812, 0.08379), (-1.592, -1.812, 0.08345), (-1.582, -1.812, 0.08337), (-1.57, -1.812, 0.08337), (-1.554, -1.812, 0.08337), (-1.535, -1.812, 0.08337), (-1.51, -1.812, 0.08337), (-1.481, -1.812, 0.08337), (-1.448, -1.812, 0.08337), (-1.408, -1.812, 0.08337), (-1.364, -1.812, 0.08337), (-1.315, -1.812, 0.08337), (-1.26, -1.812, 0.08337), (-1.201, -1.812, 0.08337), (-1.138, -1.812, 0.08337), (-1.07, -1.812, 0.08337), (-0.9988, -1.812, 0.08337), (-0.9248, -1.812, 0.08337), (-0.8484, -1.812, 0.08337), (-0.77, -1.812, 0.08337), (-0.6901, -1.812, 0.08337), (-0.609, -1.812, 0.08337), (-0.527, -1.812, 0.08337), (-0.4444, -1.812, 0.08337), (-0.3614, -1.812, 0.08337), (-0.2782, -1.812, 0.08337), (-0.1949, -1.812, 0.08337), (-0.1116, -1.812, 0.08337), (-0.02827, -1.812, 0.08337), (0.05506, -1.812, 0.08337), (0.1384, -1.812, 0.08337), (0.2217, -1.812, 0.08337), (0.3051, -1.812, 0.08337), (0.3884, -1.812, 0.08337), (0.4717, -1.812, 0.08337), (0.5551, -1.812, 0.08337), (0.6384, -1.812, 0.08337), (0.7217, -1.812, 0.08337), (0.8051, -1.812, 0.08337), (0.8884, -1.812, 0.08337), (0.9717, -1.812, 0.08337), (1.055, -1.812, 0.08337), (1.138, -1.812, 0.08337), (1.221, -1.812, 0.08337), (1.304, -1.812, 0.08337), (1.386, -1.812, 0.08337), (1.467, -1.812, 0.08337), (1.547, -1.812, 0.08337), (1.625, -1.812, 0.08337), (1.702, -1.812, 0.08337), (1.776, -1.812, 0.08337), (1.847, -1.812, 0.08337), (1.914, -1.812, 0.08337), (1.978, -1.812, 0.08341), (2.037, -1.812, 0.0836), (2.091, -1.812, 0.0841), (2.141, -1.812, 0.08515), (2.184, -1.812, 0.08707), (2.223, -1.812, 0.09022), (2.256, -1.812, 0.09506), (2.283, -1.812, 0.1021), (2.305, -1.812, 0.1119), (2.322, -1.812, 0.1252), (2.334, -1.812, 0.1426), (2.341, -1.812, 0.1649), (2.344, -1.812, 0.1929), (2.343, -1.812, 0.2271), (2.338, -1.812, 0.2681), (2.33, -1.812, 0.316), (2.318, -1.812, 0.3709), (2.303, -1.812, 0.433), (2.283, -1.812, 0.5018), (2.26, -1.812, 0.5772), (2.232, -1.812, 0.6585), (2.199, -1.812, 0.7452), (2.161, -1.812, 0.8364), (2.117, -1.812, 0.9312), (2.067, -1.812, 1.028), (2.01, -1.812, 1.127), (1.947, -1.812, 1.227), (1.876, -1.812, 1.326), (1.798, -1.812, 1.425), (1.714, -1.812, 1.522), (1.623, -1.812, 1.617), (1.527, -1.812, 1.71), (1.425, -1.812, 1.799), (1.32, -1.812, 1.884), (1.211, -1.812, 1.966), (1.1, -1.812, 2.044), (0.9887, -1.812, 2.117), (0.8772, -1.812, 2.186), (0.7667, -1.812, 2.25), (0.658, -1.812, 2.31), (0.5515, -1.812, 2.364), (0.4478, -1.812, 2.414), (0.347, -1.812, 2.46), (0.2492, -1.812, 2.5), (0.1544, -1.812, 2.537), (0.06241, -1.812, 2.568), (2.207, -1.969, 0.8905), (2.207, -1.89, 0.8905), (2.164, -1.89, 0.9853), (2.164, -1.969, 0.9853), (-0.4444, -1.969, 0.08337), (-0.4444, -1.89, 0.08337), (-0.3614, -1.89, 0.08337), (-0.3614, -1.969, 0.08337), (0.9717, -1.969, 0.08337), (0.9717, -1.89, 0.08337), (1.055, -1.89, 0.08337), (1.055, -1.969, 0.08337), (-1.607, -1.969, 0.08664), (-1.607, -1.89, 0.08664), (-1.603, -1.89, 0.08471), (-1.603, -1.969, 0.08471), (-1.609, -1.969, 2.164), (-1.609, -1.89, 2.164), (-1.61, -1.89, 2.055), (-1.61, -1.969, 2.055), (-1.597, -1.969, 2.424), (-1.597, -1.89, 2.424), (-1.602, -1.89, 2.349), (-1.602, -1.969, 2.349), (-1.044, -1.969, 2.765), (-1.044, -1.89, 2.765), (-1.113, -1.89, 2.763), (-1.113, -1.969, 2.763), (-1.34, -1.969, 2.747), (-1.34, -1.89, 2.747), (-1.383, -1.89, 2.739), (-1.383, -1.969, 2.739), (-0.8175, -1.969, 2.765), (-0.8175, -1.89, 2.765), (-0.8956, -1.89, 2.766), (-0.8956, -1.969, 2.766), (2.39, -1.969, 0.247), (2.39, -1.89, 0.247), (2.389, -1.89, 0.2812), (2.389, -1.969, 0.2812), (0.1384, -1.969, 0.08337), (0.1384, -1.89, 0.08337), (0.2217, -1.89, 0.08337), (0.2217, -1.969, 0.08337), (-0.4913, -1.969, 2.748), (-0.4913, -1.89, 2.748), (-0.5741, -1.89, 2.755), (-0.5741, -1.969, 2.755), (1.76, -1.969, 1.576), (1.76, -1.89, 1.576), (1.669, -1.89, 1.671), (1.669, -1.969, 1.671), (-1.611, -1.969, 0.1048), (-1.611, -1.89, 0.1048), (-1.61, -1.89, 0.09592), (-1.61, -1.969, 0.09592), (-1.548, -1.969, 2.614), (-1.548, -1.89, 2.614), (-1.565, -1.89, 2.581), (-1.565, -1.969, 2.581), (-1.408, -1.969, 0.08337), (-1.408, -1.89, 0.08337), (-1.364, -1.89, 0.08337), (-1.364, -1.969, 0.08337), (2.223, -1.969, 0.09022), (2.223, -1.89, 0.09022), (2.256, -1.89, 0.09506), (2.256, -1.969, 0.09506), (1.366, -1.969, 1.939), (1.366, -1.89, 1.939), (1.257, -1.89, 2.02), (1.257, -1.969, 2.02), (0.7042, -1.969, 2.364), (0.7042, -1.89, 2.364), (0.5978, -1.89, 2.418), (0.5978, -1.969, 2.418), (-1.177, -1.89, 2.761), (-1.177, -1.969, 2.761), (-1.612, -1.969, 0.1599), (-1.612, -1.89, 0.1599), (-1.612, -1.89, 0.1357), (-1.612, -1.969, 0.1357), (0.5551, -1.969, 0.08337), (0.5551, -1.89, 0.08337), (0.6384, -1.89, 0.08337), (0.6384, -1.969, 0.08337), (2.141, -1.969, 0.08515), (2.141, -1.89, 0.08515), (2.184, -1.89, 0.08707), (2.184, -1.969, 0.08707), (-0.9713, -1.89, 2.766), (-0.9713, -1.969, 2.766), (-1.291, -1.969, 2.753), (-1.291, -1.89, 2.753), (0.8051, -1.969, 0.08337), (0.8051, -1.89, 0.08337), (0.8884, -1.89, 0.08337), (0.8884, -1.969, 0.08337), (-1.598, -1.969, 0.08379), (-1.598, -1.89, 0.08379), (-1.592, -1.89, 0.08345), (-1.592, -1.969, 0.08345), (1.138, -1.89, 0.08337), (1.138, -1.969, 0.08337), (-1.612, -1.969, 1.385), (-1.612, -1.89, 1.385), (-1.612, -1.89, 1.241), (-1.612, -1.969, 1.241), (-1.611, -1.89, 0.1177), (-1.611, -1.969, 0.1177), (2.113, -1.969, 1.083), (2.113, -1.89, 1.083), (2.057, -1.89, 1.181), (2.057, -1.969, 1.181), (2.385, -1.89, 0.3222), (2.385, -1.969, 0.3222), (1.386, -1.969, 0.08337), (1.386, -1.89, 0.08337), (1.467, -1.89, 0.08337), (1.467, -1.969, 0.08337), (2.305, -1.969, 0.1119), (2.305, -1.89, 0.1119), (2.322, -1.89, 0.1252), (2.322, -1.969, 0.1252), (1.147, -1.89, 2.098), (1.147, -1.969, 2.098), (-1.612, -1.969, 0.5071), (-1.612, -1.89, 0.5071), (-1.612, -1.89, 0.4208), (-1.612, -1.969, 0.4208), (1.844, -1.969, 1.479), (1.844, -1.89, 1.479), (0.2006, -1.969, 2.591), (0.2006, -1.89, 2.591), (0.1086, -1.89, 2.623), (0.1086, -1.969, 2.623), (-1.07, -1.969, 0.08337), (-1.07, -1.89, 0.08337), (-0.9988, -1.89, 0.08337), (-0.9988, -1.969, 0.08337), (1.922, -1.969, 1.381), (1.922, -1.89, 1.381), (-1.201, -1.969, 0.08337), (-1.201, -1.89, 0.08337), (-1.138, -1.89, 0.08337), (-1.138, -1.969, 0.08337), (0.05506, -1.969, 0.08337), (0.05506, -1.89, 0.08337), (-1.554, -1.969, 0.08337), (-1.554, -1.89, 0.08337), (-1.535, -1.89, 0.08337), (-1.535, -1.969, 0.08337), (-1.421, -1.89, 2.728), (-1.421, -1.969, 2.728), (1.221, -1.969, 0.08337), (1.221, -1.89, 0.08337), (1.304, -1.89, 0.08337), (1.304, -1.969, 0.08337), (-1.612, -1.969, 1.67), (-1.612, -1.89, 1.67), (-1.612, -1.89, 1.529), (-1.612, -1.969, 1.529), (-0.2782, -1.969, 0.08337), (-0.2782, -1.89, 0.08337), (-0.1949, -1.89, 0.08337), (-0.1949, -1.969, 0.08337), (-1.611, -1.969, 1.806), (-1.611, -1.89, 1.806), (-0.6563, -1.969, 2.76), (-0.6563, -1.89, 2.76), (-0.7375, -1.89, 2.763), (-0.7375, -1.969, 2.763), (0.7217, -1.969, 0.08337), (0.7217, -1.89, 0.08337), (2.376, -1.89, 0.3701), (2.376, -1.969, 0.3701), (2.306, -1.969, 0.6313), (2.306, -1.89, 0.6313), (2.278, -1.89, 0.7126), (2.278, -1.969, 0.7126), (-1.612, -1.89, 0.3464), (-1.612, -1.969, 0.3464), (-1.582, -1.89, 0.08337), (-1.582, -1.969, 0.08337), (-1.612, -1.969, 0.1918), (-1.612, -1.89, 0.1918), (-0.3241, -1.969, 2.727), (-0.3241, -1.89, 2.727), (-0.408, -1.89, 2.739), (-0.408, -1.969, 2.739), (-1.51, -1.89, 0.08337), (-1.51, -1.969, 0.08337), (-1.612, -1.969, 0.6053), (-1.612, -1.89, 0.6053), (2.245, -1.89, 0.7993), (2.245, -1.969, 0.7993), (-1.315, -1.89, 0.08337), (-1.315, -1.969, 0.08337), (-0.609, -1.969, 0.08337), (-0.609, -1.89, 0.08337), (-0.527, -1.89, 0.08337), (-0.527, -1.969, 0.08337), (-1.612, -1.969, 0.9632), (-1.612, -1.89, 0.9632), (-1.612, -1.89, 0.8345), (-1.612, -1.969, 0.8345), (-0.1116, -1.969, 0.08337), (-0.1116, -1.89, 0.08337), (-0.02827, -1.89, 0.08337), (-0.02827, -1.969, 0.08337), (1.035, -1.89, 2.171), (1.035, -1.969, 2.171), (2.365, -1.89, 0.425), (2.365, -1.969, 0.425), (-1.453, -1.969, 2.713), (-1.453, -1.89, 2.713), (-1.526, -1.89, 2.639), (-1.526, -1.969, 2.639), (-0.6901, -1.969, 0.08337), (-0.6901, -1.89, 0.08337), (0.01908, -1.89, 2.65), (0.01908, -1.969, 2.65), (-0.1546, -1.969, 2.695), (-0.1546, -1.89, 2.695), (-0.2398, -1.89, 2.713), (-0.2398, -1.969, 2.713), (-1.609, -1.89, 0.09014), (-1.609, -1.969, 0.09014), (-1.612, -1.969, 0.2327), (-1.612, -1.89, 0.2327), (2.329, -1.969, 0.5559), (2.329, -1.89, 0.5559), (-0.9248, -1.89, 0.08337), (-0.9248, -1.969, 0.08337), (2.387, -1.969, 0.219), (2.387, -1.89, 0.219), (-1.612, -1.969, 0.7147), (-1.612, -1.89, 0.7147), (0.2954, -1.969, 2.554), (0.2954, -1.89, 2.554), (0.4717, -1.969, 0.08337), (0.4717, -1.89, 0.08337), (0.3932, -1.969, 2.514), (0.3932, -1.89, 2.514), (0.813, -1.969, 2.304), (0.813, -1.89, 2.304), (0.9234, -1.969, 2.24), (0.9234, -1.89, 2.24), (-1.26, -1.969, 0.08337), (-1.26, -1.89, 0.08337), (1.847, -1.969, 0.08337), (1.847, -1.89, 0.08337), (1.914, -1.89, 0.08337), (1.914, -1.969, 0.08337), (2.283, -1.89, 0.1021), (2.283, -1.969, 0.1021), (-1.481, -1.969, 0.08337), (-1.481, -1.89, 0.08337), (-1.448, -1.89, 0.08337), (-1.448, -1.969, 0.08337), (2.334, -1.89, 0.1426), (2.334, -1.969, 0.1426), (1.547, -1.89, 0.08337), (1.547, -1.969, 0.08337), (0.3884, -1.969, 0.08337), (0.3884, -1.89, 0.08337), (1.625, -1.89, 0.08337), (1.625, -1.969, 0.08337), (-1.606, -1.89, 2.263), (-1.606, -1.969, 2.263), (0.3051, -1.89, 0.08337), (0.3051, -1.969, 0.08337), (-0.0685, -1.89, 2.675), (-0.0685, -1.969, 2.675), (-1.612, -1.969, 1.099), (-1.612, -1.89, 1.099), (1.702, -1.89, 0.08337), (1.702, -1.969, 0.08337), (1.776, -1.89, 0.08337), (1.776, -1.969, 0.08337), (0.494, -1.969, 2.468), (0.494, -1.89, 2.468), (-1.611, -1.969, 1.935), (-1.611, -1.89, 1.935), (-1.612, -1.969, 0.2839), (-1.612, -1.89, 0.2839), (1.978, -1.89, 0.08341), (1.978, -1.969, 0.08341), (-0.8484, -1.89, 0.08337), (-0.8484, -1.969, 0.08337), (-0.77, -1.89, 0.08337), (-0.77, -1.969, 0.08337), (2.037, -1.969, 0.0836), (2.037, -1.89, 0.0836), (2.091, -1.89, 0.0841), (2.091, -1.969, 0.0841), (-1.589, -1.969, 2.487), (-1.589, -1.89, 2.487), (2.349, -1.969, 0.4871), (2.349, -1.89, 0.4871), (1.573, -1.969, 1.764), (1.573, -1.89, 1.764), (1.472, -1.89, 1.853), (1.472, -1.969, 1.853), (-1.237, -1.969, 2.757), (-1.237, -1.89, 2.757), (-1.57, -1.969, 0.08337), (-1.57, -1.89, 0.08337), (-1.579, -1.89, 2.539), (-1.579, -1.969, 2.539), (1.993, -1.969, 1.281), (1.993, -1.89, 1.281), (2.22, -1.93, 0.91), (2.176, -1.93, 1.005), (-0.4444, -1.93, 0.08337), (-0.3614, -1.93, 0.08337), (0.9717, -1.93, 0.08337), (1.055, -1.93, 0.08337), (-1.607, -1.93, 0.08664), (-1.603, -1.93, 0.08471), (-1.609, -1.93, 2.164), (-1.61, -1.93, 2.055), (-1.597, -1.93, 2.424), (-1.602, -1.93, 2.349), (-1.031, -1.93, 2.784), (-1.1, -1.93, 2.782), (-1.327, -1.93, 2.766), (-1.37, -1.93, 2.758), (-0.805, -1.93, 2.785), (-0.8831, -1.93, 2.786), (2.403, -1.93, 0.2664), (2.402, -1.93, 0.3007), (0.1384, -1.93, 0.08337), (0.2217, -1.93, 0.08337), (-0.4788, -1.93, 2.767), (-0.5616, -1.93, 2.774), (1.773, -1.93, 1.596), (1.682, -1.93, 1.691), (-1.611, -1.93, 0.1048), (-1.61, -1.93, 0.09592), (-1.548, -1.93, 2.614), (-1.565, -1.93, 2.581), (-1.408, -1.93, 0.08337), (-1.364, -1.93, 0.08337), (2.223, -1.93, 0.09022), (2.256, -1.93, 0.09506), (1.379, -1.93, 1.958), (1.27, -1.93, 2.04), (0.7168, -1.93, 2.383), (0.6103, -1.93, 2.438), (-1.165, -1.93, 2.78), (-1.612, -1.93, 0.1599), (-1.612, -1.93, 0.1357), (0.5551, -1.93, 0.08337), (0.6384, -1.93, 0.08337), (2.141, -1.93, 0.08515), (2.184, -1.93, 0.08707), (-0.9588, -1.93, 2.785), (-1.278, -1.93, 2.772), (0.8051, -1.93, 0.08337), (0.8884, -1.93, 0.08337), (-1.598, -1.93, 0.08379), (-1.592, -1.93, 0.08345), (1.138, -1.93, 0.08337), (-1.612, -1.93, 1.385), (-1.612, -1.93, 1.241), (-1.611, -1.93, 0.1177), (2.126, -1.93, 1.102), (2.069, -1.93, 1.201), (2.397, -1.93, 0.3416), (1.386, -1.93, 0.08337), (1.467, -1.93, 0.08337), (2.305, -1.93, 0.1119), (2.322, -1.93, 0.1252), (1.159, -1.93, 2.117), (-1.612, -1.93, 0.5071), (-1.612, -1.93, 0.4208), (1.857, -1.93, 1.499), (0.2131, -1.93, 2.61), (0.1212, -1.93, 2.642), (-1.07, -1.93, 0.08337), (-0.9988, -1.93, 0.08337), (1.935, -1.93, 1.4), (-1.201, -1.93, 0.08337), (-1.138, -1.93, 0.08337), (0.05506, -1.93, 0.08337), (-1.554, -1.93, 0.08337), (-1.535, -1.93, 0.08337), (-1.408, -1.93, 2.747), (1.221, -1.93, 0.08337), (1.304, -1.93, 0.08337), (-1.612, -1.93, 1.67), (-1.612, -1.93, 1.529), (-0.2782, -1.93, 0.08337), (-0.1949, -1.93, 0.08337), (-1.611, -1.93, 1.806), (-0.6438, -1.93, 2.779), (-0.725, -1.93, 2.783), (0.7217, -1.93, 0.08337), (2.389, -1.93, 0.3895), (2.318, -1.93, 0.6507), (2.291, -1.93, 0.7321), (-1.612, -1.93, 0.3464), (-1.582, -1.93, 0.08337), (-1.612, -1.93, 0.1918), (-0.3116, -1.93, 2.746), (-0.3954, -1.93, 2.758), (-1.51, -1.93, 0.08337), (-1.612, -1.93, 0.6053), (2.258, -1.93, 0.8188), (-1.315, -1.93, 0.08337), (-0.609, -1.93, 0.08337), (-0.527, -1.93, 0.08337), (-1.612, -1.93, 0.9632), (-1.612, -1.93, 0.8345), (-0.1116, -1.93, 0.08337), (-0.02827, -1.93, 0.08337), (1.047, -1.93, 2.191), (2.377, -1.93, 0.4445), (-1.44, -1.93, 2.732), (-1.526, -1.93, 2.639), (-0.6901, -1.93, 0.08337), (0.0316, -1.93, 2.67), (-0.1421, -1.93, 2.715), (-0.2272, -1.93, 2.732), (-1.609, -1.93, 0.09014), (-1.612, -1.93, 0.2327), (2.342, -1.93, 0.5754), (-0.9248, -1.93, 0.08337), (2.4, -1.93, 0.2384), (-1.612, -1.93, 0.7147), (0.3079, -1.93, 2.574), (0.4717, -1.93, 0.08337), (0.4057, -1.93, 2.533), (0.8255, -1.93, 2.324), (0.9359, -1.93, 2.259), (-1.26, -1.93, 0.08337), (1.847, -1.93, 0.08337), (1.914, -1.93, 0.08337), (2.283, -1.93, 0.1021), (-1.481, -1.93, 0.08337), (-1.448, -1.93, 0.08337), (2.334, -1.93, 0.1426), (1.547, -1.93, 0.08337), (0.3884, -1.93, 0.08337), (1.625, -1.93, 0.08337), (-1.606, -1.93, 2.263), (0.3051, -1.93, 0.08337), (-0.05598, -1.93, 2.694), (-1.612, -1.93, 1.099), (1.702, -1.93, 0.08337), (1.776, -1.93, 0.08337), (0.5065, -1.93, 2.488), (-1.611, -1.93, 1.935), (-1.612, -1.93, 0.2839), (1.978, -1.93, 0.08341), (-0.8484, -1.93, 0.08337), (-0.77, -1.93, 0.08337), (2.037, -1.93, 0.0836), (2.091, -1.93, 0.0841), (-1.589, -1.93, 2.487), (2.361, -1.93, 0.5065), (1.586, -1.93, 1.783), (1.484, -1.93, 1.872), (-1.224, -1.93, 2.777), (-1.57, -1.93, 0.08337), (-1.579, -1.93, 2.539), (2.005, -1.93, 1.301)], [], [(314, 313, 288, 289), (318, 317, 236, 237), (322, 321, 253, 254), (326, 325, 211, 212), (330, 329, 186, 187), (334, 333, 183, 184), (338, 337, 169, 170), (342, 341, 174, 175), (346, 345, 166, 167), (350, 349, 278, 279), (354, 353, 243, 244), (358, 357, 162, 163), (362, 361, 295, 296), (366, 365, 208, 209), (370, 369, 179, 180), (374, 373, 222, 223), (378, 377, 271, 272), (382, 381, 299, 300), (386, 385, 305, 306), (388, 338, 170, 171), (392, 391, 205, 206), (396, 395, 248, 249), (400, 399, 269, 270), (402, 346, 167, 168), (341, 405, 173, 174), (408, 407, 251, 252), (412, 411, 213, 214), (414, 322, 254, 255), (418, 417, 192, 193), (420, 392, 206, 207), (424, 423, 290, 291), (426, 350, 279, 280), (430, 429, 258, 259), (434, 433, 274, 275), (436, 382, 300, 301), (440, 439, 199, 200), (361, 443, 294, 295), (446, 445, 310, 311), (450, 449, 228, 229), (443, 453, 293, 294), (456, 455, 226, 227), (353, 459, 242, 243), (462, 461, 217, 218), (464, 342, 175, 176), (468, 467, 256, 257), (472, 471, 190, 191), (476, 475, 238, 239), (471, 479, 189, 190), (482, 481, 164, 165), (407, 485, 250, 251), (486, 426, 280, 281), (490, 489, 285, 286), (365, 420, 207, 208), (492, 440, 200, 201), (494, 412, 214, 215), (391, 497, 204, 205), (337, 402, 168, 169), (345, 482, 165, 166), (500, 499, 160, 161), (502, 462, 218, 219), (485, 396, 249, 250), (439, 505, 198, 199), (506, 490, 286, 287), (508, 374, 223, 224), (512, 511, 234, 235), (317, 512, 235, 236), (516, 515, 195, 196), (520, 519, 240, 241), (522, 436, 301, 302), (524, 486, 281, 282), (321, 408, 252, 253), (528, 527, 177, 178), (511, 531, 233, 234), (449, 456, 227, 228), (532, 446, 311, 156), (536, 535, 158, 159), (538, 366, 209, 210), (497, 541, 203, 204), (475, 318, 237, 238), (489, 543, 284, 285), (544, 450, 229, 230), (349, 547, 277, 278), (505, 549, 197, 198), (445, 551, 309, 310), (313, 506, 287, 288), (395, 553, 247, 248), (459, 520, 241, 242), (551, 555, 308, 309), (385, 557, 304, 305), (557, 559, 303, 304), (455, 561, 225, 226), (564, 563, 264, 265), (566, 378, 272, 273), (570, 569, 220, 221), (572, 434, 275, 276), (574, 430, 259, 260), (553, 577, 246, 247), (578, 574, 260, 261), (377, 400, 270, 271), (549, 516, 196, 197), (580, 334, 184, 185), (481, 358, 163, 164), (357, 500, 161, 162), (582, 354, 244, 245), (373, 570, 221, 222), (584, 532, 156, 157), (417, 472, 191, 192), (515, 587, 194, 195), (588, 578, 261, 262), (467, 414, 255, 256), (590, 588, 262, 263), (555, 593, 307, 308), (479, 595, 188, 189), (433, 566, 273, 274), (541, 597, 202, 203), (598, 564, 265, 266), (559, 522, 302, 303), (600, 544, 230, 231), (593, 386, 306, 307), (602, 600, 231, 232), (547, 572, 276, 277), (595, 330, 187, 188), (606, 605, 267, 268), (499, 536, 159, 160), (333, 609, 182, 183), (543, 611, 283, 284), (329, 580, 185, 186), (429, 468, 257, 258), (569, 502, 219, 220), (614, 613, 297, 298), (405, 617, 172, 173), (605, 598, 266, 267), (519, 476, 239, 240), (461, 619, 216, 217), (619, 494, 215, 216), (620, 370, 180, 181), (563, 590, 263, 264), (587, 418, 193, 194), (611, 524, 282, 283), (561, 508, 224, 225), (577, 582, 245, 246), (399, 606, 268, 269), (535, 584, 157, 158), (381, 614, 298, 299), (609, 620, 181, 182), (369, 528, 178, 179), (453, 623, 292, 293), (597, 492, 201, 202), (423, 314, 289, 290), (531, 602, 232, 233), (411, 326, 212, 213), (325, 538, 210, 211), (617, 388, 171, 172), (623, 424, 291, 292), (613, 362, 296, 297), (527, 464, 176, 177), (178, 177, 176, 175, 174, 173, 172, 171, 170, 169, 168, 167, 166, 165, 164, 163, 162, 161, 160, 159, 158, 157, 156, 311, 310, 309, 308, 307, 306, 305, 304, 303, 302, 301, 300, 299, 298, 297, 296, 295, 294, 293, 292, 291, 290, 289, 288, 287, 286, 285, 284, 283, 282, 281, 280, 279, 278, 277, 276, 275, 274, 273, 272, 271, 270, 269, 268, 267, 266, 265, 264, 263, 262, 261, 260, 259, 258, 257, 256, 255, 254, 253, 252, 251, 250, 249, 248, 247, 246, 245, 244, 243, 242, 241, 240, 239, 238, 237, 236, 235, 234, 233, 232, 231, 230, 229, 228, 227, 226, 225, 224, 223, 222, 221, 220, 219, 218, 217, 216, 215, 214, 213, 212, 211, 210, 209, 208, 207, 206, 205, 204, 203, 202, 201, 200, 199, 198, 197, 196, 195, 194, 193, 192, 191, 190, 189, 188, 187, 186, 185, 184, 183, 182, 181, 180, 179), (21, 22, 23, 24, 25, 26, 27, 28, 29, 30, 31, 32, 33, 34, 35, 36, 37, 38, 39, 40, 41, 42, 43, 44, 45, 46, 47, 48, 49, 50, 51, 52, 53, 54, 55, 56, 57, 58, 59, 60, 61, 62, 63, 64, 65, 66, 67, 68, 69, 70, 71, 72, 73, 74, 75, 76, 77, 78, 79, 80, 81, 82, 83, 84, 85, 86, 87, 88, 89, 90, 91, 92, 93, 94, 95, 96, 97, 98, 99, 100, 101, 102, 103, 104, 105, 106, 107, 108, 109, 110, 111, 112, 113, 114, 115, 116, 117, 118, 119, 120, 121, 122, 123, 124, 125, 126, 127, 128, 129, 130, 131, 132, 133, 134, 135, 136, 137, 138, 139, 140, 141, 142, 143, 144, 145, 146, 147, 148, 149, 150, 151, 152, 153, 154, 155, 0, 1, 2, 3, 4, 5, 6, 7, 8, 9, 10, 11, 12, 13, 14, 15, 16, 17, 18, 19, 20), (133, 132, 312, 315), (625, 624, 313, 314), (81, 80, 316, 319), (627, 626, 317, 318), (98, 97, 320, 323), (629, 628, 321, 322), (56, 55, 324, 327), (631, 630, 325, 326), (31, 30, 328, 331), (633, 632, 329, 330), (28, 27, 332, 335), (635, 634, 333, 334), (14, 13, 336, 339), (637, 636, 337, 338), (19, 18, 340, 343), (639, 638, 341, 342), (11, 10, 344, 347), (641, 640, 345, 346), (123, 122, 348, 351), (643, 642, 349, 350), (88, 87, 352, 355), (645, 644, 353, 354), (7, 6, 356, 359), (647, 646, 357, 358), (140, 139, 360, 363), (649, 648, 361, 362), (53, 52, 364, 367), (651, 650, 365, 366), (24, 23, 368, 371), (653, 652, 369, 370), (67, 66, 372, 375), (655, 654, 373, 374), (116, 115, 376, 379), (657, 656, 377, 378), (144, 143, 380, 383), (659, 658, 381, 382), (150, 149, 384, 387), (661, 660, 385, 386), (15, 14, 339, 389), (662, 637, 338, 388), (50, 49, 390, 393), (664, 663, 391, 392), (93, 92, 394, 397), (666, 665, 395, 396), (114, 113, 398, 401), (668, 667, 399, 400), (12, 11, 347, 403), (669, 641, 346, 402), (18, 17, 404, 340), (638, 670, 405, 341), (96, 95, 406, 409), (672, 671, 407, 408), (58, 57, 410, 413), (674, 673, 411, 412), (99, 98, 323, 415), (675, 629, 322, 414), (37, 36, 416, 419), (677, 676, 417, 418), (51, 50, 393, 421), (678, 664, 392, 420), (135, 134, 422, 425), (680, 679, 423, 424), (124, 123, 351, 427), (681, 643, 350, 426), (103, 102, 428, 431), (683, 682, 429, 430), (119, 118, 432, 435), (685, 684, 433, 434), (145, 144, 383, 437), (686, 659, 382, 436), (44, 43, 438, 441), (688, 687, 439, 440), (139, 138, 442, 360), (648, 689, 443, 361), (155, 154, 444, 447), (691, 690, 445, 446), (73, 72, 448, 451), (693, 692, 449, 450), (138, 137, 452, 442), (689, 694, 453, 443), (71, 70, 454, 457), (696, 695, 455, 456), (87, 86, 458, 352), (644, 697, 459, 353), (62, 61, 460, 463), (699, 698, 461, 462), (20, 19, 343, 465), (700, 639, 342, 464), (101, 100, 466, 469), (702, 701, 467, 468), (35, 34, 470, 473), (704, 703, 471, 472), (83, 82, 474, 477), (706, 705, 475, 476), (34, 33, 478, 470), (703, 707, 479, 471), (9, 8, 480, 483), (709, 708, 481, 482), (95, 94, 484, 406), (671, 710, 485, 407), (125, 124, 427, 487), (711, 681, 426, 486), (130, 129, 488, 491), (713, 712, 489, 490), (52, 51, 421, 364), (650, 678, 420, 365), (45, 44, 441, 493), (714, 688, 440, 492), (59, 58, 413, 495), (715, 674, 412, 494), (49, 48, 496, 390), (663, 716, 497, 391), (13, 12, 403, 336), (636, 669, 402, 337), (10, 9, 483, 344), (640, 709, 482, 345), (5, 4, 498, 501), (718, 717, 499, 500), (63, 62, 463, 503), (719, 699, 462, 502), (94, 93, 397, 484), (710, 666, 396, 485), (43, 42, 504, 438), (687, 720, 505, 439), (131, 130, 491, 507), (721, 713, 490, 506), (68, 67, 375, 509), (722, 655, 374, 508), (79, 78, 510, 513), (724, 723, 511, 512), (80, 79, 513, 316), (626, 724, 512, 317), (40, 39, 514, 517), (726, 725, 515, 516), (85, 84, 518, 521), (728, 727, 519, 520), (146, 145, 437, 523), (729, 686, 436, 522), (126, 125, 487, 525), (730, 711, 486, 524), (97, 96, 409, 320), (628, 672, 408, 321), (22, 21, 526, 529), (732, 731, 527, 528), (78, 77, 530, 510), (723, 733, 531, 511), (72, 71, 457, 448), (692, 696, 456, 449), (0, 155, 447, 533), (734, 691, 446, 532), (3, 2, 534, 537), (736, 735, 535, 536), (54, 53, 367, 539), (737, 651, 366, 538), (48, 47, 540, 496), (716, 738, 541, 497), (82, 81, 319, 474), (705, 627, 318, 475), (129, 128, 542, 488), (712, 739, 543, 489), (74, 73, 451, 545), (740, 693, 450, 544), (122, 121, 546, 348), (642, 741, 547, 349), (42, 41, 548, 504), (720, 742, 549, 505), (154, 153, 550, 444), (690, 743, 551, 445), (132, 131, 507, 312), (624, 721, 506, 313), (92, 91, 552, 394), (665, 744, 553, 395), (86, 85, 521, 458), (697, 728, 520, 459), (153, 152, 554, 550), (743, 745, 555, 551), (149, 148, 556, 384), (660, 746, 557, 385), (148, 147, 558, 556), (746, 747, 559, 557), (70, 69, 560, 454), (695, 748, 561, 455), (109, 108, 562, 565), (750, 749, 563, 564), (117, 116, 379, 567), (751, 657, 378, 566), (65, 64, 568, 571), (753, 752, 569, 570), (120, 119, 435, 573), (754, 685, 434, 572), (104, 103, 431, 575), (755, 683, 430, 574), (91, 90, 576, 552), (744, 756, 577, 553), (105, 104, 575, 579), (757, 755, 574, 578), (115, 114, 401, 376), (656, 668, 400, 377), (41, 40, 517, 548), (742, 726, 516, 549), (29, 28, 335, 581), (758, 635, 334, 580), (8, 7, 359, 480), (708, 647, 358, 481), (6, 5, 501, 356), (646, 718, 500, 357), (89, 88, 355, 583), (759, 645, 354, 582), (66, 65, 571, 372), (654, 753, 570, 373), (1, 0, 533, 585), (760, 734, 532, 584), (36, 35, 473, 416), (676, 704, 472, 417), (39, 38, 586, 514), (725, 761, 587, 515), (106, 105, 579, 589), (762, 757, 578, 588), (100, 99, 415, 466), (701, 675, 414, 467), (107, 106, 589, 591), (763, 762, 588, 590), (152, 151, 592, 554), (745, 764, 593, 555), (33, 32, 594, 478), (707, 765, 595, 479), (118, 117, 567, 432), (684, 751, 566, 433), (47, 46, 596, 540), (738, 766, 597, 541), (110, 109, 565, 599), (767, 750, 564, 598), (147, 146, 523, 558), (747, 729, 522, 559), (75, 74, 545, 601), (768, 740, 544, 600), (151, 150, 387, 592), (764, 661, 386, 593), (76, 75, 601, 603), (769, 768, 600, 602), (121, 120, 573, 546), (741, 754, 572, 547), (32, 31, 331, 594), (765, 633, 330, 595), (112, 111, 604, 607), (771, 770, 605, 606), (4, 3, 537, 498), (717, 736, 536, 499), (27, 26, 608, 332), (634, 772, 609, 333), (128, 127, 610, 542), (739, 773, 611, 543), (30, 29, 581, 328), (632, 758, 580, 329), (102, 101, 469, 428), (682, 702, 468, 429), (64, 63, 503, 568), (752, 719, 502, 569), (142, 141, 612, 615), (775, 774, 613, 614), (17, 16, 616, 404), (670, 776, 617, 405), (111, 110, 599, 604), (770, 767, 598, 605), (84, 83, 477, 518), (727, 706, 476, 519), (61, 60, 618, 460), (698, 777, 619, 461), (60, 59, 495, 618), (777, 715, 494, 619), (25, 24, 371, 621), (778, 653, 370, 620), (108, 107, 591, 562), (749, 763, 590, 563), (38, 37, 419, 586), (761, 677, 418, 587), (127, 126, 525, 610), (773, 730, 524, 611), (69, 68, 509, 560), (748, 722, 508, 561), (90, 89, 583, 576), (756, 759, 582, 577), (113, 112, 607, 398), (667, 771, 606, 399), (2, 1, 585, 534), (735, 760, 584, 535), (143, 142, 615, 380), (658, 775, 614, 381), (26, 25, 621, 608), (772, 778, 620, 609), (23, 22, 529, 368), (652, 732, 528, 369), (137, 136, 622, 452), (694, 779, 623, 453), (46, 45, 493, 596), (766, 714, 492, 597), (134, 133, 315, 422), (679, 625, 314, 423), (77, 76, 603, 530), (733, 769, 602, 531), (57, 56, 327, 410), (673, 631, 326, 411), (55, 54, 539, 324), (630, 737, 538, 325), (16, 15, 389, 616), (776, 662, 388, 617), (136, 135, 425, 622), (779, 680, 424, 623), (141, 140, 363, 612), (774, 649, 362, 613), (21, 20, 465, 526), (731, 700, 464, 527), (315, 312, 624, 625), (319, 316, 626, 627), (323, 320, 628, 629), (327, 324, 630, 631), (331, 328, 632, 633), (335, 332, 634, 635), (339, 336, 636, 637), (343, 340, 638, 639), (347, 344, 640, 641), (351, 348, 642, 643), (355, 352, 644, 645), (359, 356, 646, 647), (363, 360, 648, 649), (367, 364, 650, 651), (371, 368, 652, 653), (375, 372, 654, 655), (379, 376, 656, 657), (383, 380, 658, 659), (387, 384, 660, 661), (389, 339, 637, 662), (393, 390, 663, 664), (397, 394, 665, 666), (401, 398, 667, 668), (403, 347, 641, 669), (340, 404, 670, 638), (409, 406, 671, 672), (413, 410, 673, 674), (415, 323, 629, 675), (419, 416, 676, 677), (421, 393, 664, 678), (425, 422, 679, 680), (427, 351, 643, 681), (431, 428, 682, 683), (435, 432, 684, 685), (437, 383, 659, 686), (441, 438, 687, 688), (360, 442, 689, 648), (447, 444, 690, 691), (451, 448, 692, 693), (442, 452, 694, 689), (457, 454, 695, 696), (352, 458, 697, 644), (463, 460, 698, 699), (465, 343, 639, 700), (469, 466, 701, 702), (473, 470, 703, 704), (477, 474, 705, 706), (470, 478, 707, 703), (483, 480, 708, 709), (406, 484, 710, 671), (487, 427, 681, 711), (491, 488, 712, 713), (364, 421, 678, 650), (493, 441, 688, 714), (495, 413, 674, 715), (390, 496, 716, 663), (336, 403, 669, 636), (344, 483, 709, 640), (501, 498, 717, 718), (503, 463, 699, 719), (484, 397, 666, 710), (438, 504, 720, 687), (507, 491, 713, 721), (509, 375, 655, 722), (513, 510, 723, 724), (316, 513, 724, 626), (517, 514, 725, 726), (521, 518, 727, 728), (523, 437, 686, 729), (525, 487, 711, 730), (320, 409, 672, 628), (529, 526, 731, 732), (510, 530, 733, 723), (448, 457, 696, 692), (533, 447, 691, 734), (537, 534, 735, 736), (539, 367, 651, 737), (496, 540, 738, 716), (474, 319, 627, 705), (488, 542, 739, 712), (545, 451, 693, 740), (348, 546, 741, 642), (504, 548, 742, 720), (444, 550, 743, 690), (312, 507, 721, 624), (394, 552, 744, 665), (458, 521, 728, 697), (550, 554, 745, 743), (384, 556, 746, 660), (556, 558, 747, 746), (454, 560, 748, 695), (565, 562, 749, 750), (567, 379, 657, 751), (571, 568, 752, 753), (573, 435, 685, 754), (575, 431, 683, 755), (552, 576, 756, 744), (579, 575, 755, 757), (376, 401, 668, 656), (548, 517, 726, 742), (581, 335, 635, 758), (480, 359, 647, 708), (356, 501, 718, 646), (583, 355, 645, 759), (372, 571, 753, 654), (585, 533, 734, 760), (416, 473, 704, 676), (514, 586, 761, 725), (589, 579, 757, 762), (466, 415, 675, 701), (591, 589, 762, 763), (554, 592, 764, 745), (478, 594, 765, 707), (432, 567, 751, 684), (540, 596, 766, 738), (599, 565, 750, 767), (558, 523, 729, 747), (601, 545, 740, 768), (592, 387, 661, 764), (603, 601, 768, 769), (546, 573, 754, 741), (594, 331, 633, 765), (607, 604, 770, 771), (498, 537, 736, 717), (332, 608, 772, 634), (542, 610, 773, 739), (328, 581, 758, 632), (428, 469, 702, 682), (568, 503, 719, 752), (615, 612, 774, 775), (404, 616, 776, 670), (604, 599, 767, 770), (518, 477, 706, 727), (460, 618, 777, 698), (618, 495, 715, 777), (621, 371, 653, 778), (562, 591, 763, 749), (586, 419, 677, 761), (610, 525, 730, 773), (560, 509, 722, 748), (576, 583, 759, 756), (398, 607, 771, 667), (534, 585, 760, 735), (380, 615, 775, 658), (608, 621, 778, 772), (368, 529, 732, 652), (452, 622, 779, 694), (596, 493, 714, 766), (422, 315, 625, 679), (530, 603, 769, 733), (410, 327, 631, 673), (324, 539, 737, 630), (616, 389, 662, 776), (622, 425, 680, 779), (612, 363, 649, 774), (526, 465, 700, 731), (1094, 1093, 1068, 1069), (1098, 1097, 1016, 1017), (1102, 1101, 1033, 1034), (1106, 1105, 991, 992), (1110, 1109, 966, 967), (1114, 1113, 963, 964), (1118, 1117, 949, 950), (1122, 1121, 954, 955), (1126, 1125, 946, 947), (1130, 1129, 1058, 1059), (1134, 1133, 1023, 1024), (1138, 1137, 942, 943), (1142, 1141, 1075, 1076), (1146, 1145, 988, 989), (1150, 1149, 959, 960), (1154, 1153, 1002, 1003), (1158, 1157, 1051, 1052), (1162, 1161, 1079, 1080), (1166, 1165, 1085, 1086), (1168, 1118, 950, 951), (1172, 1171, 985, 986), (1176, 1175, 1028, 1029), (1180, 1179, 1049, 1050), (1182, 1126, 947, 948), (1121, 1185, 953, 954), (1188, 1187, 1031, 1032), (1192, 1191, 993, 994), (1194, 1102, 1034, 1035), (1198, 1197, 972, 973), (1200, 1172, 986, 987), (1204, 1203, 1070, 1071), (1206, 1130, 1059, 1060), (1210, 1209, 1038, 1039), (1214, 1213, 1054, 1055), (1216, 1162, 1080, 1081), (1220, 1219, 979, 980), (1141, 1223, 1074, 1075), (1226, 1225, 1090, 1091), (1230, 1229, 1008, 1009), (1223, 1233, 1073, 1074), (1236, 1235, 1006, 1007), (1133, 1239, 1022, 1023), (1242, 1241, 997, 998), (1244, 1122, 955, 956), (1248, 1247, 1036, 1037), (1252, 1251, 970, 971), (1256, 1255, 1018, 1019), (1251, 1259, 969, 970), (1262, 1261, 944, 945), (1187, 1265, 1030, 1031), (1266, 1206, 1060, 1061), (1270, 1269, 1065, 1066), (1145, 1200, 987, 988), (1272, 1220, 980, 981), (1274, 1192, 994, 995), (1171, 1277, 984, 985), (1117, 1182, 948, 949), (1125, 1262, 945, 946), (1280, 1279, 940, 941), (1282, 1242, 998, 999), (1265, 1176, 1029, 1030), (1219, 1285, 978, 979), (1286, 1270, 1066, 1067), (1288, 1154, 1003, 1004), (1292, 1291, 1014, 1015), (1097, 1292, 1015, 1016), (1296, 1295, 975, 976), (1300, 1299, 1020, 1021), (1302, 1216, 1081, 1082), (1304, 1266, 1061, 1062), (1101, 1188, 1032, 1033), (1308, 1307, 957, 958), (1291, 1311, 1013, 1014), (1229, 1236, 1007, 1008), (1312, 1226, 1091, 936), (1316, 1315, 938, 939), (1318, 1146, 989, 990), (1277, 1321, 983, 984), (1255, 1098, 1017, 1018), (1269, 1323, 1064, 1065), (1324, 1230, 1009, 1010), (1129, 1327, 1057, 1058), (1285, 1329, 977, 978), (1225, 1331, 1089, 1090), (1093, 1286, 1067, 1068), (1175, 1333, 1027, 1028), (1239, 1300, 1021, 1022), (1331, 1335, 1088, 1089), (1165, 1337, 1084, 1085), (1337, 1339, 1083, 1084), (1235, 1341, 1005, 1006), (1344, 1343, 1044, 1045), (1346, 1158, 1052, 1053), (1350, 1349, 1000, 1001), (1352, 1214, 1055, 1056), (1354, 1210, 1039, 1040), (1333, 1357, 1026, 1027), (1358, 1354, 1040, 1041), (1157, 1180, 1050, 1051), (1329, 1296, 976, 977), (1360, 1114, 964, 965), (1261, 1138, 943, 944), (1137, 1280, 941, 942), (1362, 1134, 1024, 1025), (1153, 1350, 1001, 1002), (1364, 1312, 936, 937), (1197, 1252, 971, 972), (1295, 1367, 974, 975), (1368, 1358, 1041, 1042), (1247, 1194, 1035, 1036), (1370, 1368, 1042, 1043), (1335, 1373, 1087, 1088), (1259, 1375, 968, 969), (1213, 1346, 1053, 1054), (1321, 1377, 982, 983), (1378, 1344, 1045, 1046), (1339, 1302, 1082, 1083), (1380, 1324, 1010, 1011), (1373, 1166, 1086, 1087), (1382, 1380, 1011, 1012), (1327, 1352, 1056, 1057), (1375, 1110, 967, 968), (1386, 1385, 1047, 1048), (1279, 1316, 939, 940), (1113, 1389, 962, 963), (1323, 1391, 1063, 1064), (1109, 1360, 965, 966), (1209, 1248, 1037, 1038), (1349, 1282, 999, 1000), (1394, 1393, 1077, 1078), (1185, 1397, 952, 953), (1385, 1378, 1046, 1047), (1299, 1256, 1019, 1020), (1241, 1399, 996, 997), (1399, 1274, 995, 996), (1400, 1150, 960, 961), (1343, 1370, 1043, 1044), (1367, 1198, 973, 974), (1391, 1304, 1062, 1063), (1341, 1288, 1004, 1005), (1357, 1362, 1025, 1026), (1179, 1386, 1048, 1049), (1315, 1364, 937, 938), (1161, 1394, 1078, 1079), (1389, 1400, 961, 962), (1149, 1308, 958, 959), (1233, 1403, 1072, 1073), (1377, 1272, 981, 982), (1203, 1094, 1069, 1070), (1311, 1382, 1012, 1013), (1191, 1106, 992, 993), (1105, 1318, 990, 991), (1397, 1168, 951, 952), (1403, 1204, 1071, 1072), (1393, 1142, 1076, 1077), (1307, 1244, 956, 957), (958, 957, 956, 955, 954, 953, 952, 951, 950, 949, 948, 947, 946, 945, 944, 943, 942, 941, 940, 939, 938, 937, 936, 1091, 1090, 1089, 1088, 1087, 1086, 1085, 1084, 1083, 1082, 1081, 1080, 1079, 1078, 1077, 1076, 1075, 1074, 1073, 1072, 1071, 1070, 1069, 1068, 1067, 1066, 1065, 1064, 1063, 1062, 1061, 1060, 1059, 1058, 1057, 1056, 1055, 1054, 1053, 1052, 1051, 1050, 1049, 1048, 1047, 1046, 1045, 1044, 1043, 1042, 1041, 1040, 1039, 1038, 1037, 1036, 1035, 1034, 1033, 1032, 1031, 1030, 1029, 1028, 1027, 1026, 1025, 1024, 1023, 1022, 1021, 1020, 1019, 1018, 1017, 1016, 1015, 1014, 1013, 1012, 1011, 1010, 1009, 1008, 1007, 1006, 1005, 1004, 1003, 1002, 1001, 1000, 999, 998, 997, 996, 995, 994, 993, 992, 991, 990, 989, 988, 987, 986, 985, 984, 983, 982, 981, 980, 979, 978, 977, 976, 975, 974, 973, 972, 971, 970, 969, 968, 967, 966, 965, 964, 963, 962, 961, 960, 959), (801, 802, 803, 804, 805, 806, 807, 808, 809, 810, 811, 812, 813, 814, 815, 816, 817, 818, 819, 820, 821, 822, 823, 824, 825, 826, 827, 828, 829, 830, 831, 832, 833, 834, 835, 836, 837, 838, 839, 840, 841, 842, 843, 844, 845, 846, 847, 848, 849, 850, 851, 852, 853, 854, 855, 856, 857, 858, 859, 860, 861, 862, 863, 864, 865, 866, 867, 868, 869, 870, 871, 872, 873, 874, 875, 876, 877, 878, 879, 880, 881, 882, 883, 884, 885, 886, 887, 888, 889, 890, 891, 892, 893, 894, 895, 896, 897, 898, 899, 900, 901, 902, 903, 904, 905, 906, 907, 908, 909, 910, 911, 912, 913, 914, 915, 916, 917, 918, 919, 920, 921, 922, 923, 924, 925, 926, 927, 928, 929, 930, 931, 932, 933, 934, 935, 780, 781, 782, 783, 784, 785, 786, 787, 788, 789, 790, 791, 792, 793, 794, 795, 796, 797, 798, 799, 800), (913, 912, 1092, 1095), (1405, 1404, 1093, 1094), (861, 860, 1096, 1099), (1407, 1406, 1097, 1098), (878, 877, 1100, 1103), (1409, 1408, 1101, 1102), (836, 835, 1104, 1107), (1411, 1410, 1105, 1106), (811, 810, 1108, 1111), (1413, 1412, 1109, 1110), (808, 807, 1112, 1115), (1415, 1414, 1113, 1114), (794, 793, 1116, 1119), (1417, 1416, 1117, 1118), (799, 798, 1120, 1123), (1419, 1418, 1121, 1122), (791, 790, 1124, 1127), (1421, 1420, 1125, 1126), (903, 902, 1128, 1131), (1423, 1422, 1129, 1130), (868, 867, 1132, 1135), (1425, 1424, 1133, 1134), (787, 786, 1136, 1139), (1427, 1426, 1137, 1138), (920, 919, 1140, 1143), (1429, 1428, 1141, 1142), (833, 832, 1144, 1147), (1431, 1430, 1145, 1146), (804, 803, 1148, 1151), (1433, 1432, 1149, 1150), (847, 846, 1152, 1155), (1435, 1434, 1153, 1154), (896, 895, 1156, 1159), (1437, 1436, 1157, 1158), (924, 923, 1160, 1163), (1439, 1438, 1161, 1162), (930, 929, 1164, 1167), (1441, 1440, 1165, 1166), (795, 794, 1119, 1169), (1442, 1417, 1118, 1168), (830, 829, 1170, 1173), (1444, 1443, 1171, 1172), (873, 872, 1174, 1177), (1446, 1445, 1175, 1176), (894, 893, 1178, 1181), (1448, 1447, 1179, 1180), (792, 791, 1127, 1183), (1449, 1421, 1126, 1182), (798, 797, 1184, 1120), (1418, 1450, 1185, 1121), (876, 875, 1186, 1189), (1452, 1451, 1187, 1188), (838, 837, 1190, 1193), (1454, 1453, 1191, 1192), (879, 878, 1103, 1195), (1455, 1409, 1102, 1194), (817, 816, 1196, 1199), (1457, 1456, 1197, 1198), (831, 830, 1173, 1201), (1458, 1444, 1172, 1200), (915, 914, 1202, 1205), (1460, 1459, 1203, 1204), (904, 903, 1131, 1207), (1461, 1423, 1130, 1206), (883, 882, 1208, 1211), (1463, 1462, 1209, 1210), (899, 898, 1212, 1215), (1465, 1464, 1213, 1214), (925, 924, 1163, 1217), (1466, 1439, 1162, 1216), (824, 823, 1218, 1221), (1468, 1467, 1219, 1220), (919, 918, 1222, 1140), (1428, 1469, 1223, 1141), (935, 934, 1224, 1227), (1471, 1470, 1225, 1226), (853, 852, 1228, 1231), (1473, 1472, 1229, 1230), (918, 917, 1232, 1222), (1469, 1474, 1233, 1223), (851, 850, 1234, 1237), (1476, 1475, 1235, 1236), (867, 866, 1238, 1132), (1424, 1477, 1239, 1133), (842, 841, 1240, 1243), (1479, 1478, 1241, 1242), (800, 799, 1123, 1245), (1480, 1419, 1122, 1244), (881, 880, 1246, 1249), (1482, 1481, 1247, 1248), (815, 814, 1250, 1253), (1484, 1483, 1251, 1252), (863, 862, 1254, 1257), (1486, 1485, 1255, 1256), (814, 813, 1258, 1250), (1483, 1487, 1259, 1251), (789, 788, 1260, 1263), (1489, 1488, 1261, 1262), (875, 874, 1264, 1186), (1451, 1490, 1265, 1187), (905, 904, 1207, 1267), (1491, 1461, 1206, 1266), (910, 909, 1268, 1271), (1493, 1492, 1269, 1270), (832, 831, 1201, 1144), (1430, 1458, 1200, 1145), (825, 824, 1221, 1273), (1494, 1468, 1220, 1272), (839, 838, 1193, 1275), (1495, 1454, 1192, 1274), (829, 828, 1276, 1170), (1443, 1496, 1277, 1171), (793, 792, 1183, 1116), (1416, 1449, 1182, 1117), (790, 789, 1263, 1124), (1420, 1489, 1262, 1125), (785, 784, 1278, 1281), (1498, 1497, 1279, 1280), (843, 842, 1243, 1283), (1499, 1479, 1242, 1282), (874, 873, 1177, 1264), (1490, 1446, 1176, 1265), (823, 822, 1284, 1218), (1467, 1500, 1285, 1219), (911, 910, 1271, 1287), (1501, 1493, 1270, 1286), (848, 847, 1155, 1289), (1502, 1435, 1154, 1288), (859, 858, 1290, 1293), (1504, 1503, 1291, 1292), (860, 859, 1293, 1096), (1406, 1504, 1292, 1097), (820, 819, 1294, 1297), (1506, 1505, 1295, 1296), (865, 864, 1298, 1301), (1508, 1507, 1299, 1300), (926, 925, 1217, 1303), (1509, 1466, 1216, 1302), (906, 905, 1267, 1305), (1510, 1491, 1266, 1304), (877, 876, 1189, 1100), (1408, 1452, 1188, 1101), (802, 801, 1306, 1309), (1512, 1511, 1307, 1308), (858, 857, 1310, 1290), (1503, 1513, 1311, 1291), (852, 851, 1237, 1228), (1472, 1476, 1236, 1229), (780, 935, 1227, 1313), (1514, 1471, 1226, 1312), (783, 782, 1314, 1317), (1516, 1515, 1315, 1316), (834, 833, 1147, 1319), (1517, 1431, 1146, 1318), (828, 827, 1320, 1276), (1496, 1518, 1321, 1277), (862, 861, 1099, 1254), (1485, 1407, 1098, 1255), (909, 908, 1322, 1268), (1492, 1519, 1323, 1269), (854, 853, 1231, 1325), (1520, 1473, 1230, 1324), (902, 901, 1326, 1128), (1422, 1521, 1327, 1129), (822, 821, 1328, 1284), (1500, 1522, 1329, 1285), (934, 933, 1330, 1224), (1470, 1523, 1331, 1225), (912, 911, 1287, 1092), (1404, 1501, 1286, 1093), (872, 871, 1332, 1174), (1445, 1524, 1333, 1175), (866, 865, 1301, 1238), (1477, 1508, 1300, 1239), (933, 932, 1334, 1330), (1523, 1525, 1335, 1331), (929, 928, 1336, 1164), (1440, 1526, 1337, 1165), (928, 927, 1338, 1336), (1526, 1527, 1339, 1337), (850, 849, 1340, 1234), (1475, 1528, 1341, 1235), (889, 888, 1342, 1345), (1530, 1529, 1343, 1344), (897, 896, 1159, 1347), (1531, 1437, 1158, 1346), (845, 844, 1348, 1351), (1533, 1532, 1349, 1350), (900, 899, 1215, 1353), (1534, 1465, 1214, 1352), (884, 883, 1211, 1355), (1535, 1463, 1210, 1354), (871, 870, 1356, 1332), (1524, 1536, 1357, 1333), (885, 884, 1355, 1359), (1537, 1535, 1354, 1358), (895, 894, 1181, 1156), (1436, 1448, 1180, 1157), (821, 820, 1297, 1328), (1522, 1506, 1296, 1329), (809, 808, 1115, 1361), (1538, 1415, 1114, 1360), (788, 787, 1139, 1260), (1488, 1427, 1138, 1261), (786, 785, 1281, 1136), (1426, 1498, 1280, 1137), (869, 868, 1135, 1363), (1539, 1425, 1134, 1362), (846, 845, 1351, 1152), (1434, 1533, 1350, 1153), (781, 780, 1313, 1365), (1540, 1514, 1312, 1364), (816, 815, 1253, 1196), (1456, 1484, 1252, 1197), (819, 818, 1366, 1294), (1505, 1541, 1367, 1295), (886, 885, 1359, 1369), (1542, 1537, 1358, 1368), (880, 879, 1195, 1246), (1481, 1455, 1194, 1247), (887, 886, 1369, 1371), (1543, 1542, 1368, 1370), (932, 931, 1372, 1334), (1525, 1544, 1373, 1335), (813, 812, 1374, 1258), (1487, 1545, 1375, 1259), (898, 897, 1347, 1212), (1464, 1531, 1346, 1213), (827, 826, 1376, 1320), (1518, 1546, 1377, 1321), (890, 889, 1345, 1379), (1547, 1530, 1344, 1378), (927, 926, 1303, 1338), (1527, 1509, 1302, 1339), (855, 854, 1325, 1381), (1548, 1520, 1324, 1380), (931, 930, 1167, 1372), (1544, 1441, 1166, 1373), (856, 855, 1381, 1383), (1549, 1548, 1380, 1382), (901, 900, 1353, 1326), (1521, 1534, 1352, 1327), (812, 811, 1111, 1374), (1545, 1413, 1110, 1375), (892, 891, 1384, 1387), (1551, 1550, 1385, 1386), (784, 783, 1317, 1278), (1497, 1516, 1316, 1279), (807, 806, 1388, 1112), (1414, 1552, 1389, 1113), (908, 907, 1390, 1322), (1519, 1553, 1391, 1323), (810, 809, 1361, 1108), (1412, 1538, 1360, 1109), (882, 881, 1249, 1208), (1462, 1482, 1248, 1209), (844, 843, 1283, 1348), (1532, 1499, 1282, 1349), (922, 921, 1392, 1395), (1555, 1554, 1393, 1394), (797, 796, 1396, 1184), (1450, 1556, 1397, 1185), (891, 890, 1379, 1384), (1550, 1547, 1378, 1385), (864, 863, 1257, 1298), (1507, 1486, 1256, 1299), (841, 840, 1398, 1240), (1478, 1557, 1399, 1241), (840, 839, 1275, 1398), (1557, 1495, 1274, 1399), (805, 804, 1151, 1401), (1558, 1433, 1150, 1400), (888, 887, 1371, 1342), (1529, 1543, 1370, 1343), (818, 817, 1199, 1366), (1541, 1457, 1198, 1367), (907, 906, 1305, 1390), (1553, 1510, 1304, 1391), (849, 848, 1289, 1340), (1528, 1502, 1288, 1341), (870, 869, 1363, 1356), (1536, 1539, 1362, 1357), (893, 892, 1387, 1178), (1447, 1551, 1386, 1179), (782, 781, 1365, 1314), (1515, 1540, 1364, 1315), (923, 922, 1395, 1160), (1438, 1555, 1394, 1161), (806, 805, 1401, 1388), (1552, 1558, 1400, 1389), (803, 802, 1309, 1148), (1432, 1512, 1308, 1149), (917, 916, 1402, 1232), (1474, 1559, 1403, 1233), (826, 825, 1273, 1376), (1546, 1494, 1272, 1377), (914, 913, 1095, 1202), (1459, 1405, 1094, 1203), (857, 856, 1383, 1310), (1513, 1549, 1382, 1311), (837, 836, 1107, 1190), (1453, 1411, 1106, 1191), (835, 834, 1319, 1104), (1410, 1517, 1318, 1105), (796, 795, 1169, 1396), (1556, 1442, 1168, 1397), (916, 915, 1205, 1402), (1559, 1460, 1204, 1403), (921, 920, 1143, 1392), (1554, 1429, 1142, 1393), (801, 800, 1245, 1306), (1511, 1480, 1244, 1307), (1095, 1092, 1404, 1405), (1099, 1096, 1406, 1407), (1103, 1100, 1408, 1409), (1107, 1104, 1410, 1411), (1111, 1108, 1412, 1413), (1115, 1112, 1414, 1415), (1119, 1116, 1416, 1417), (1123, 1120, 1418, 1419), (1127, 1124, 1420, 1421), (1131, 1128, 1422, 1423), (1135, 1132, 1424, 1425), (1139, 1136, 1426, 1427), (1143, 1140, 1428, 1429), (1147, 1144, 1430, 1431), (1151, 1148, 1432, 1433), (1155, 1152, 1434, 1435), (1159, 1156, 1436, 1437), (1163, 1160, 1438, 1439), (1167, 1164, 1440, 1441), (1169, 1119, 1417, 1442), (1173, 1170, 1443, 1444), (1177, 1174, 1445, 1446), (1181, 1178, 1447, 1448), (1183, 1127, 1421, 1449), (1120, 1184, 1450, 1418), (1189, 1186, 1451, 1452), (1193, 1190, 1453, 1454), (1195, 1103, 1409, 1455), (1199, 1196, 1456, 1457), (1201, 1173, 1444, 1458), (1205, 1202, 1459, 1460), (1207, 1131, 1423, 1461), (1211, 1208, 1462, 1463), (1215, 1212, 1464, 1465), (1217, 1163, 1439, 1466), (1221, 1218, 1467, 1468), (1140, 1222, 1469, 1428), (1227, 1224, 1470, 1471), (1231, 1228, 1472, 1473), (1222, 1232, 1474, 1469), (1237, 1234, 1475, 1476), (1132, 1238, 1477, 1424), (1243, 1240, 1478, 1479), (1245, 1123, 1419, 1480), (1249, 1246, 1481, 1482), (1253, 1250, 1483, 1484), (1257, 1254, 1485, 1486), (1250, 1258, 1487, 1483), (1263, 1260, 1488, 1489), (1186, 1264, 1490, 1451), (1267, 1207, 1461, 1491), (1271, 1268, 1492, 1493), (1144, 1201, 1458, 1430), (1273, 1221, 1468, 1494), (1275, 1193, 1454, 1495), (1170, 1276, 1496, 1443), (1116, 1183, 1449, 1416), (1124, 1263, 1489, 1420), (1281, 1278, 1497, 1498), (1283, 1243, 1479, 1499), (1264, 1177, 1446, 1490), (1218, 1284, 1500, 1467), (1287, 1271, 1493, 1501), (1289, 1155, 1435, 1502), (1293, 1290, 1503, 1504), (1096, 1293, 1504, 1406), (1297, 1294, 1505, 1506), (1301, 1298, 1507, 1508), (1303, 1217, 1466, 1509), (1305, 1267, 1491, 1510), (1100, 1189, 1452, 1408), (1309, 1306, 1511, 1512), (1290, 1310, 1513, 1503), (1228, 1237, 1476, 1472), (1313, 1227, 1471, 1514), (1317, 1314, 1515, 1516), (1319, 1147, 1431, 1517), (1276, 1320, 1518, 1496), (1254, 1099, 1407, 1485), (1268, 1322, 1519, 1492), (1325, 1231, 1473, 1520), (1128, 1326, 1521, 1422), (1284, 1328, 1522, 1500), (1224, 1330, 1523, 1470), (1092, 1287, 1501, 1404), (1174, 1332, 1524, 1445), (1238, 1301, 1508, 1477), (1330, 1334, 1525, 1523), (1164, 1336, 1526, 1440), (1336, 1338, 1527, 1526), (1234, 1340, 1528, 1475), (1345, 1342, 1529, 1530), (1347, 1159, 1437, 1531), (1351, 1348, 1532, 1533), (1353, 1215, 1465, 1534), (1355, 1211, 1463, 1535), (1332, 1356, 1536, 1524), (1359, 1355, 1535, 1537), (1156, 1181, 1448, 1436), (1328, 1297, 1506, 1522), (1361, 1115, 1415, 1538), (1260, 1139, 1427, 1488), (1136, 1281, 1498, 1426), (1363, 1135, 1425, 1539), (1152, 1351, 1533, 1434), (1365, 1313, 1514, 1540), (1196, 1253, 1484, 1456), (1294, 1366, 1541, 1505), (1369, 1359, 1537, 1542), (1246, 1195, 1455, 1481), (1371, 1369, 1542, 1543), (1334, 1372, 1544, 1525), (1258, 1374, 1545, 1487), (1212, 1347, 1531, 1464), (1320, 1376, 1546, 1518), (1379, 1345, 1530, 1547), (1338, 1303, 1509, 1527), (1381, 1325, 1520, 1548), (1372, 1167, 1441, 1544), (1383, 1381, 1548, 1549), (1326, 1353, 1534, 1521), (1374, 1111, 1413, 1545), (1387, 1384, 1550, 1551), (1278, 1317, 1516, 1497), (1112, 1388, 1552, 1414), (1322, 1390, 1553, 1519), (1108, 1361, 1538, 1412), (1208, 1249, 1482, 1462), (1348, 1283, 1499, 1532), (1395, 1392, 1554, 1555), (1184, 1396, 1556, 1450), (1384, 1379, 1547, 1550), (1298, 1257, 1486, 1507), (1240, 1398, 1557, 1478), (1398, 1275, 1495, 1557), (1401, 1151, 1433, 1558), (1342, 1371, 1543, 1529), (1366, 1199, 1457, 1541), (1390, 1305, 1510, 1553), (1340, 1289, 1502, 1528), (1356, 1363, 1539, 1536), (1178, 1387, 1551, 1447), (1314, 1365, 1540, 1515), (1160, 1395, 1555, 1438), (1388, 1401, 1558, 1552), (1148, 1309, 1512, 1432), (1232, 1402, 1559, 1474), (1376, 1273, 1494, 1546), (1202, 1095, 1405, 1459), (1310, 1383, 1549, 1513), (1190, 1107, 1411, 1453), (1104, 1319, 1517, 1410), (1396, 1169, 1442, 1556), (1402, 1205, 1460, 1559), (1392, 1143, 1429, 1554), (1306, 1245, 1480, 1511)])
me_mesh_001.materials.append(mat_material)
me_mesh_001.use_remesh_preserve_volume = False
me_mesh_001.use_remesh_preserve_attributes = False
me_mesh_001.use_mirror_vertex_groups = False
me_mesh_001.update()

# ---- objects
ob_plane_001 = bpy.data.objects.new('Plane.001', me_plane_001)
ob_plane = bpy.data.objects.new('Plane', me_plane)
ob_nurbspath_001 = bpy.data.objects.new('NurbsPath.001', me_mesh_001)
ob_camera = bpy.data.objects.new('Camera', cam_camera)

# ---- transforms, parenting, visibility, modifiers, constraints
ob_plane_001.location = (0.0, 0.0, 0.0)
ob_plane_001.scale = (20.0, 20.0, 20.0)
ob_plane_001.lineart.crease_threshold = 0.0
ob_plane.location = (0.0, -0.2695, 0.3797)
ob_plane.scale = (1.206, 1.619, 1.0)
ob_plane.lineart.crease_threshold = 0.0
ob_nurbspath_001.location = (1.192e-07, 3.542e-15, 0.0)
ob_nurbspath_001.rotation_euler = (0.0, -0.0, -1.571)
ob_nurbspath_001.scale = (1.0, 0.6368, 1.0)
ob_nurbspath_001.lineart.crease_threshold = 0.0
ob_camera.location = (-4.932, -8.356, 4.85)
ob_camera.rotation_euler = (1.228, 0.01114, -0.6122)
ob_camera.scale = (1.0, 1.0, 1.0)
ob_camera.lock_rotations_4d = False
ob_camera.empty_display_type = 'ARROWS'
ob_camera.color = (0.0, 0.0, 0.0, 0.0)
ob_camera.display_type = 'WIRE'
ob_camera.lineart.crease_threshold = 0.0

# ---- collection membership
col_collection_1.objects.link(ob_plane_001)
col_collection_1.objects.link(ob_plane)
col_collection_1.objects.link(ob_nurbspath_001)
col_collection_1.objects.link(ob_camera)

# ---- scene / render settings (as saved in the file)
scene.camera = ob_camera
scene.frame_start = 1; scene.frame_end = 250; scene.frame_set(1)
scene.render.engine = 'BLENDER_EEVEE_NEXT'
scene.render.image_settings.color_mode = 'RGB'
scene.render.image_settings.compression = 90
scene.render.resolution_percentage = 50
scene.render.dither_intensity = 0.0
scene.render.bake_margin = 2
scene.cycles.use_denoising = False
scene.cycles.samples = 10
scene.cycles.sampling_pattern = 'TABULATED_SOBOL'
scene.cycles.light_sampling_threshold = 0.0
scene.cycles.use_adaptive_sampling = False
scene.cycles.use_light_tree = False
scene.cycles.blur_glossy = 0.0
scene.cycles.volume_bounces = 1
scene.cycles.pixel_filter_type = 'GAUSSIAN'
scene.cycles.sample_clamp_indirect = 0.0
scene.view_settings.view_transform = 'Standard'
bpy.context.view_layer.update()
